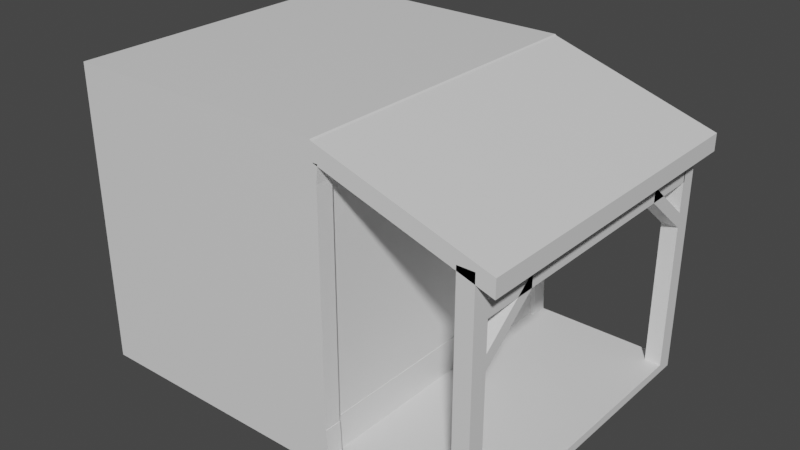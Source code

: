 # Source: BuildingRegWithoutSupport.blend  (saved by Blender 3.5.10; exported with 4.5.12 LTS)
import bpy
from mathutils import Matrix  # noqa: F401  (used for matrix-valued properties, if any)

bpy.ops.wm.read_factory_settings(use_empty=True)
scene = bpy.context.scene
scene.name = 'Scene'

# ---- collections
col_collection = bpy.data.collections.new('Collection'); scene.collection.children.link(col_collection)

# ---- materials (node trees are filled in below, after node groups)
mat_material = bpy.data.materials.new('Material')
mat_material.alpha_threshold = 0.0
mat_material.use_transparent_shadow = False
mat_material.roughness = 0.5
mat_material.line_color = (0.0, 0.0, 0.0, 1.0)

# ---- material node trees
mat_material.use_nodes = True; mat_material.node_tree.nodes.clear()
_N = mat_material.node_tree.nodes; _L = mat_material.node_tree.links
n0 = _N.new('ShaderNodeOutputMaterial'); n0.name = 'Material Output'; n0.location = (300, 300)
n1 = _N.new('ShaderNodeBsdfPrincipled'); n1.name = 'Principled BSDF'; n1.location = (10, 300)
n1.distribution = 'GGX'
n1.subsurface_method = 'RANDOM_WALK_SKIN'
n1.inputs[3].default_value = 1.45
n1.inputs[27].default_value = (0.0, 0.0, 0.0, 1.0)
n1.inputs[28].default_value = 1.0
_L.new(n1.outputs[0], n0.inputs[0])
n0.is_active_output = True

# ---- world
world_world = bpy.data.worlds.new('World'); scene.world = world_world
world_world.use_nodes = True; world_world.node_tree.nodes.clear()
_N = world_world.node_tree.nodes; _L = world_world.node_tree.links
n0 = _N.new('ShaderNodeOutputWorld'); n0.name = 'World Output'; n0.location = (300, 300)
n1 = _N.new('ShaderNodeBackground'); n1.name = 'Background'; n1.location = (10, 300)
n1.inputs[0].default_value = (0.05088, 0.05088, 0.05088, 1.0)
_L.new(n1.outputs[0], n0.inputs[0])
n0.is_active_output = True
world_world.color = (0.05088, 0.05088, 0.05088)
world_world.use_sun_shadow = False
world_world.sun_shadow_jitter_overblur = 0.0

# ---- meshes
me_cube = bpy.data.meshes.new('Cube')
me_cube.from_pydata([(1.0, 1.423, 1.424), (1.011, 1.423, -0.8136), (1.0, -1.0, 1.424), (1.011, -1.0, -0.8136), (-1.0, 1.423, 1.424), (-1.0, 1.423, -0.8136), (-1.0, -1.0, 1.424), (-1.0, -1.0, -0.8136), (1.0, 1.423, 0.9145), (-1.0, -1.0, 0.9145), (1.0, -1.0, 0.9145), (-1.0, 1.423, 0.9145), (1.0, 1.423, -0.5), (1.0, -1.0, -0.5), (-1.0, 1.423, -0.5), (-1.0, -1.0, -0.5), (-1.0, -1.0, 1.415), (1.011, 1.423, 1.415), (1.011, -1.0, 1.415), (-1.0, 1.423, 1.415), (1.011, 1.423, -0.75), (1.011, -1.0, -0.75), (-1.0, 1.423, -0.75), (-1.0, -1.0, -0.75), (2.122, 1.423, -0.75), (2.122, 1.423, -0.8136), (2.122, -1.0, -0.75), (2.122, -1.0, -0.8136), (1.252, 1.423, -0.8136), (1.252, -1.0, -0.8136), (1.252, -1.0, -0.75), (1.252, 1.423, -0.75), (-1.0, 0.5409, -0.8136), (1.0, 0.5409, 1.424), (-1.0, 0.5409, 1.424), (1.011, 0.5409, -0.8136), (1.0, 0.5409, 0.9145), (-1.0, 0.5409, 0.9145), (-1.0, 0.5409, -0.5), (1.0, 0.5409, -0.5), (1.011, 0.5409, 1.415), (-1.0, 0.5409, 1.415), (1.011, 0.5409, -0.75), (-1.0, 0.5409, -0.75), (2.122, 0.5409, -0.8136), (2.122, 0.5409, -0.75), (1.252, 0.5409, -0.75), (1.252, 0.5409, -0.8136), (-1.0, 0.9233, 1.424), (1.011, 0.9233, -0.8136), (-1.0, 0.9233, 0.9145), (-1.0, 0.9233, -0.5), (-1.0, 0.9233, 1.415), (-1.0, 0.9233, -0.75), (2.122, 0.9233, -0.8136), (1.252, 0.9233, -0.75), (-1.0, 0.9233, -0.8136), (1.0, 0.9233, 1.424), (1.0, 0.9233, 0.9145), (1.0, 0.9233, -0.5), (1.011, 0.9233, 1.415), (1.011, 0.9233, -0.75), (2.122, 0.9233, -0.75), (1.252, 0.9233, -0.8136), (-1.0, 1.173, 1.424), (1.011, 1.173, -0.8136), (-1.0, 1.173, 0.9145), (-1.0, 1.173, -0.5), (-1.0, 1.173, 1.415), (-1.0, 1.173, -0.75), (2.122, 1.173, -0.8136), (1.252, 1.173, -0.75), (-1.0, 1.173, -0.8136), (1.0, 1.173, 1.424), (1.0, 1.173, 0.9145), (1.0, 1.173, -0.5), (1.011, 1.173, 1.415), (1.011, 1.173, -0.75), (2.122, 1.173, -0.75), (1.252, 1.173, -0.8136), (-1.0, -0.5, -0.8136), (1.0, -0.5, 1.424), (1.0, -0.5, 0.9145), (1.0, -0.5, -0.5), (1.011, -0.5, 1.415), (1.011, -0.5, -0.75), (2.122, -0.5, -0.75), (1.252, -0.5, -0.8136), (-1.0, -0.5, 1.424), (1.011, -0.5, -0.8136), (-1.0, -0.5, 0.9145), (-1.0, -0.5, -0.5), (-1.0, -0.5, 1.415), (-1.0, -0.5, -0.75), (2.122, -0.5, -0.8136), (1.252, -0.5, -0.75), (-1.0, -0.75, -0.8136), (1.0, -0.75, 1.424), (1.0, -0.75, 0.9145), (1.0, -0.75, -0.5), (1.011, -0.75, 1.415), (1.011, -0.75, -0.75), (2.122, -0.75, -0.75), (1.252, -0.75, -0.8136), (-1.0, -0.75, 1.424), (1.011, -0.75, -0.8136), (-1.0, -0.75, 0.9145), (-1.0, -0.75, -0.5), (-1.0, -0.75, 1.415), (-1.0, -0.75, -0.75), (2.122, -0.75, -0.8136), (1.252, -0.75, -0.75), (2.001, 1.423, -0.8136), (2.001, -1.0, -0.75), (2.001, -1.0, -0.8136), (2.001, 1.423, -0.75), (2.001, 0.5409, -0.75), (2.001, 0.5409, -0.8136), (2.001, 0.9233, -0.75), (2.001, 0.9233, -0.8136), (2.001, 1.173, -0.75), (2.001, 1.173, -0.8136), (2.001, -0.5, -0.8136), (2.001, -0.5, -0.75), (2.001, -0.75, -0.8136), (2.001, -0.75, -0.75), (-1.0, 1.298, 1.424), (1.011, 1.298, -0.8136), (-1.0, 1.298, 0.9145), (-1.0, 1.298, -0.5), (-1.0, 1.298, 1.415), (-1.0, 1.298, -0.75), (2.122, 1.298, -0.8136), (1.252, 1.298, -0.75), (-1.0, 1.298, -0.8136), (1.0, 1.298, 1.424), (1.0, 1.298, 0.9145), (1.0, 1.298, -0.5), (1.011, 1.298, 1.415), (1.011, 1.298, -0.75), (2.122, 1.298, -0.75), (1.252, 1.298, -0.8136), (2.001, 1.298, -0.75), (2.001, 1.298, -0.8136), (-1.0, -0.875, -0.8136), (1.0, -0.875, 1.424), (1.0, -0.875, 0.9145), (1.0, -0.875, -0.5), (1.011, -0.875, 1.415), (1.011, -0.875, -0.75), (2.122, -0.875, -0.75), (1.252, -0.875, -0.8136), (-1.0, -0.875, 1.424), (1.011, -0.875, -0.8136), (-1.0, -0.875, 0.9145), (-1.0, -0.875, -0.5), (-1.0, -0.875, 1.415), (-1.0, -0.875, -0.75), (2.122, -0.875, -0.8136), (1.252, -0.875, -0.75), (2.001, -0.875, -0.8136), (2.001, -0.875, -0.75), (2.122, -0.875, 1.009), (2.122, -1.0, 1.009), (2.001, -1.0, 1.009), (2.122, 1.423, 1.009), (2.001, 1.423, 1.009), (2.001, 1.298, 1.009), (2.122, 1.298, 1.009), (2.001, -0.875, 1.009), (1.0, 1.423, 1.165), (1.0, -1.0, 1.165), (-1.0, 1.423, 1.165), (-1.0, -1.0, 1.165), (-1.0, 0.5409, 1.165), (1.0, 0.5409, 1.165), (1.0, 0.9233, 1.165), (-1.0, 0.9233, 1.165), (1.0, 1.173, 1.165), (-1.0, 1.173, 1.165), (-1.0, -0.5, 1.165), (1.0, -0.5, 1.165), (-1.0, -0.75, 1.165), (1.0, -0.75, 1.165), (1.0, 1.298, 1.165), (-1.0, 1.298, 1.165), (-1.0, -0.875, 1.165), (1.0, -0.875, 1.165), (-1.0, -1.0, 1.29), (1.011, 1.423, 1.29), (1.011, -1.0, 1.29), (-1.0, 1.423, 1.29), (-1.0, 0.5409, 1.29), (1.011, 0.5409, 1.29), (1.011, 0.9233, 1.29), (-1.0, 0.9233, 1.29), (1.011, 1.173, 1.29), (-1.0, 1.173, 1.29), (-1.0, -0.5, 1.29), (1.011, -0.5, 1.29), (-1.0, -0.75, 1.29), (1.011, -0.75, 1.29), (1.011, 1.298, 1.29), (-1.0, 1.298, 1.29), (-1.0, -0.875, 1.29), (1.011, -0.875, 1.29), (2.248, -0.875, 1.021), (2.248, -1.0, 1.021), (2.248, 0.9233, 1.021), (2.248, 0.5409, 1.021), (2.248, 1.173, 1.021), (2.248, 1.298, 1.021), (2.248, -0.5, 1.021), (2.248, -0.75, 1.021), (2.248, 1.423, 1.021), (2.248, 1.423, 0.8957), (2.248, -1.0, 0.8957), (2.248, 0.5409, 0.8957), (2.248, 0.9233, 0.8957), (2.248, 1.173, 0.8957), (2.248, -0.5, 0.8957), (2.248, -0.75, 0.8957), (2.248, 1.298, 0.8957), (2.248, -0.875, 0.8957), (-1.0, 0.02044, 1.424), (1.011, 0.02044, -0.8136), (-1.0, 0.02044, 0.9145), (-1.0, 0.02044, -0.5), (-1.0, 0.02044, 1.415), (-1.0, 0.02044, -0.75), (2.122, 0.02044, -0.8136), (1.252, 0.02044, -0.75), (-1.0, 0.02044, -0.8136), (1.0, 0.02044, 1.424), (1.0, 0.02044, 0.9145), (1.0, 0.02044, -0.5), (1.011, 0.02044, 1.415), (1.011, 0.02044, -0.75), (2.122, 0.02044, -0.75), (1.252, 0.02044, -0.8136), (2.001, 0.02044, -0.75), (2.001, 0.02044, -0.8136), (1.0, 0.02044, 1.165), (-1.0, 0.02044, 1.165), (1.011, 0.02044, 1.29), (-1.0, 0.02044, 1.29), (2.248, 0.02044, 1.021), (2.248, 0.02044, 0.8957), (-1.0, 0.2807, 1.424), (1.011, 0.2807, -0.8136), (-1.0, 0.2807, 0.9145), (-1.0, 0.2807, -0.5), (-1.0, 0.2807, 1.415), (-1.0, 0.2807, -0.75), (2.122, 0.2807, -0.8136), (1.252, 0.2807, -0.75), (2.001, 0.2807, -0.75), (-1.0, 0.2807, 1.165), (-1.0, 0.2807, 1.29), (-1.0, 0.2807, -0.8136), (1.0, 0.2807, 1.424), (1.0, 0.2807, 0.9145), (1.0, 0.2807, -0.5), (1.011, 0.2807, 1.415), (1.011, 0.2807, -0.75), (2.122, 0.2807, -0.75), (1.252, 0.2807, -0.8136), (2.001, 0.2807, -0.8136), (1.0, 0.2807, 1.165), (1.011, 0.2807, 1.29), (2.248, 0.2807, 1.021), (2.248, 0.2807, 0.8957), (-1.0, -0.2398, -0.8136), (1.0, -0.2398, 1.424), (1.0, -0.2398, 0.9145), (1.0, -0.2398, -0.5), (1.011, -0.2398, 1.415), (1.011, -0.2398, -0.75), (2.122, -0.2398, -0.75), (1.252, -0.2398, -0.8136), (2.001, -0.2398, -0.8136), (1.0, -0.2398, 1.165), (1.011, -0.2398, 1.29), (2.248, -0.2398, 1.021), (2.248, -0.2398, 0.8957), (-1.0, -0.2398, 1.424), (1.011, -0.2398, -0.8136), (-1.0, -0.2398, 0.9145), (-1.0, -0.2398, -0.5), (-1.0, -0.2398, 1.415), (-1.0, -0.2398, -0.75), (2.122, -0.2398, -0.8136), (1.252, -0.2398, -0.75), (2.001, -0.2398, -0.75), (-1.0, -0.2398, 1.165), (-1.0, -0.2398, 1.29), (-1.0, 0.7321, -0.8136), (1.0, 0.7321, 1.424), (1.0, 0.7321, 0.9145), (1.0, 0.7321, -0.5), (1.011, 0.7321, 1.415), (1.011, 0.7321, -0.75), (2.122, 0.7321, -0.75), (1.252, 0.7321, -0.8136), (-1.0, 0.7321, 1.424), (1.011, 0.7321, -0.8136), (-1.0, 0.7321, 0.9145), (-1.0, 0.7321, -0.5), (-1.0, 0.7321, 1.415), (-1.0, 0.7321, -0.75), (2.122, 0.7321, -0.8136), (1.252, 0.7321, -0.75), (2.001, 0.7321, -0.8136), (2.001, 0.7321, -0.75), (-1.0, 0.7321, 1.165), (1.0, 0.7321, 1.165), (-1.0, 0.7321, 1.29), (1.011, 0.7321, 1.29), (2.248, 0.7321, 1.021), (2.248, 0.7321, 0.8957), (-1.0, -1.0, 0.2073), (1.0, 1.423, 0.2073), (1.0, -1.0, 0.2073), (-1.0, 1.423, 0.2073), (-1.0, 0.5409, 0.2073), (1.0, 0.5409, 0.2073), (1.0, 0.9233, 0.2073), (-1.0, 0.9233, 0.2073), (1.0, 1.173, 0.2073), (-1.0, 1.173, 0.2073), (-1.0, -0.5, 0.2073), (1.0, -0.5, 0.2073), (-1.0, -0.75, 0.2073), (1.0, -0.75, 0.2073), (1.0, 1.298, 0.2073), (-1.0, 1.298, 0.2073), (-1.0, -0.875, 0.2073), (1.0, -0.875, 0.2073), (1.0, 0.02044, 0.2073), (-1.0, 0.02044, 0.2073), (1.0, 0.2807, 0.2073), (-1.0, 0.2807, 0.2073), (-1.0, -0.2398, 0.2073), (1.0, -0.2398, 0.2073), (-1.0, 0.7321, 0.2073), (1.0, 0.7321, 0.2073), (1.0, 1.423, -0.1464), (1.0, -1.0, -0.1464), (-1.0, 1.423, -0.1464), (-1.0, 0.5409, -0.1464), (1.0, 0.5409, -0.1464), (1.0, 0.9233, -0.1464), (-1.0, 0.9233, -0.1464), (1.0, 1.173, -0.1464), (-1.0, 1.173, -0.1464), (-1.0, -0.5, -0.1464), (1.0, -0.5, -0.1464), (-1.0, -0.75, -0.1464), (1.0, -0.75, -0.1464), (1.0, 1.298, -0.1464), (-1.0, 1.298, -0.1464), (-1.0, -0.875, -0.1464), (1.0, -0.875, -0.1464), (1.0, 0.02044, -0.1464), (-1.0, 0.02044, -0.1464), (1.0, 0.2807, -0.1464), (-1.0, 0.2807, -0.1464), (-1.0, -0.2398, -0.1464), (1.0, -0.2398, -0.1464), (-1.0, 0.7321, -0.1464), (1.0, 0.7321, -0.1464), (-1.0, -1.0, -0.1464), (-1.0, -1.0, 0.5609), (1.0, 1.423, 0.5609), (1.0, -1.0, 0.5609), (-1.0, 1.423, 0.5609), (-1.0, 0.5409, 0.5609), (1.0, 0.5409, 0.5609), (1.0, 0.9233, 0.5609), (-1.0, 0.9233, 0.5609), (1.0, 1.173, 0.5609), (-1.0, 1.173, 0.5609), (-1.0, -0.5, 0.5609), (1.0, -0.5, 0.5609), (-1.0, -0.75, 0.5609), (1.0, -0.75, 0.5609), (1.0, 1.298, 0.5609), (-1.0, 1.298, 0.5609), (-1.0, -0.875, 0.5609), (1.0, -0.875, 0.5609), (1.0, 0.02044, 0.5609), (-1.0, 0.02044, 0.5609), (1.0, 0.2807, 0.5609), (-1.0, 0.2807, 0.5609), (-1.0, -0.2398, 0.5609), (1.0, -0.2398, 0.5609), (-1.0, 0.7321, 0.5609), (1.0, 0.7321, 0.5609), (-1.0, -1.0, 0.7377), (1.0, 1.423, 0.7377), (1.0, -1.0, 0.7377), (-1.0, 1.423, 0.7377), (-1.0, 0.5409, 0.7377), (1.0, 0.5409, 0.7377), (1.0, 0.9233, 0.7377), (-1.0, 0.9233, 0.7377), (1.0, 1.173, 0.7377), (-1.0, 1.173, 0.7377), (-1.0, -0.5, 0.7377), (1.0, -0.5, 0.7377), (-1.0, -0.75, 0.7377), (1.0, -0.75, 0.7377), (1.0, 1.298, 0.7377), (-1.0, 1.298, 0.7377), (-1.0, -0.875, 0.7377), (1.0, -0.875, 0.7377), (1.0, 0.02044, 0.7377), (-1.0, 0.02044, 0.7377), (1.0, 0.2807, 0.7377), (-1.0, 0.2807, 0.7377), (-1.0, -0.2398, 0.7377), (1.0, -0.2398, 0.7377), (-1.0, 0.7321, 0.7377), (1.0, 0.7321, 0.7377), (1.0, 1.423, 0.3841), (1.0, -1.0, 0.3841), (-1.0, 1.423, 0.3841), (-1.0, 0.5409, 0.3841), (1.0, 0.5409, 0.3841), (1.0, 0.9233, 0.3841), (-1.0, 0.9233, 0.3841), (1.0, 1.173, 0.3841), (-1.0, 1.173, 0.3841), (-1.0, -0.5, 0.3841), (1.0, -0.5, 0.3841), (-1.0, -0.75, 0.3841), (1.0, -0.75, 0.3841), (1.0, 1.298, 0.3841), (-1.0, 1.298, 0.3841), (-1.0, -0.875, 0.3841), (1.0, -0.875, 0.3841), (1.0, 0.02044, 0.3841), (-1.0, 0.02044, 0.3841), (1.0, 0.2807, 0.3841), (-1.0, 0.2807, 0.3841), (-1.0, -0.2398, 0.3841), (1.0, -0.2398, 0.3841), (-1.0, 0.7321, 0.3841), (1.0, 0.7321, 0.3841), (-1.0, -1.0, 0.3841), (-1.0, -1.0, 0.03045), (1.0, 1.423, 0.03045), (1.0, -1.0, 0.03045), (-1.0, 1.423, 0.03045), (-1.0, 0.5409, 0.03045), (1.0, 0.5409, 0.03045), (1.0, 0.9233, 0.03045), (-1.0, 0.9233, 0.03045), (1.0, 1.173, 0.03045), (-1.0, 1.173, 0.03045), (-1.0, -0.5, 0.03045), (1.0, -0.5, 0.03045), (-1.0, -0.75, 0.03045), (1.0, -0.75, 0.03045), (1.0, 1.298, 0.03045), (-1.0, 1.298, 0.03045), (-1.0, -0.875, 0.03045), (1.0, -0.875, 0.03045), (1.0, 0.02044, 0.03045), (-1.0, 0.02044, 0.03045), (1.0, 0.2807, 0.03045), (-1.0, 0.2807, 0.03045), (-1.0, -0.2398, 0.03045), (1.0, -0.2398, 0.03045), (-1.0, 0.7321, 0.03045), (1.0, 0.7321, 0.03045), (1.0, 1.423, -0.3232), (1.0, -1.0, -0.3232), (-1.0, 1.423, -0.3232), (-1.0, 0.5409, -0.3232), (1.0, 0.5409, -0.3232), (1.0, 0.9233, -0.3232), (-1.0, 0.9233, -0.3232), (1.0, 1.173, -0.3232), (-1.0, 1.173, -0.3232), (-1.0, -0.5, -0.3232), (1.0, -0.5, -0.3232), (-1.0, -0.75, -0.3232), (1.0, -0.75, -0.3232), (1.0, 1.298, -0.3232), (-1.0, 1.298, -0.3232), (-1.0, -0.875, -0.3232), (1.0, -0.875, -0.3232), (1.0, 0.02044, -0.3232), (-1.0, 0.02044, -0.3232), (1.0, 0.2807, -0.3232), (-1.0, 0.2807, -0.3232), (-1.0, -0.2398, -0.3232), (1.0, -0.2398, -0.3232), (-1.0, 0.7321, -0.3232), (1.0, 0.7321, -0.3232), (-1.0, -1.0, -0.3232), (-1.0, -1.0, -0.625), (1.005, 1.423, -0.625), (1.005, -1.0, -0.625), (-1.0, 1.423, -0.625), (1.005, 0.5409, -0.625), (-1.0, 0.5409, -0.625), (1.005, 0.9233, -0.625), (-1.0, 0.9233, -0.625), (1.005, 1.173, -0.625), (-1.0, 1.173, -0.625), (-1.0, -0.5, -0.625), (1.005, -0.5, -0.625), (-1.0, -0.75, -0.625), (1.005, -0.75, -0.625), (1.005, 1.298, -0.625), (-1.0, 1.298, -0.625), (-1.0, -0.875, -0.625), (1.005, -0.875, -0.625), (1.005, 0.02044, -0.625), (-1.0, 0.02044, -0.625), (1.005, 0.2807, -0.625), (-1.0, 0.2807, -0.625), (-1.0, -0.2398, -0.625), (1.005, -0.2398, -0.625), (-1.0, 0.7321, -0.625), (1.005, 0.7321, -0.625), (1.0, 1.423, 1.04), (1.0, -1.0, 1.04), (-1.0, 1.423, 1.04), (-1.0, 0.5409, 1.04), (1.0, 0.5409, 1.04), (1.0, 0.9233, 1.04), (-1.0, 0.9233, 1.04), (1.0, 1.173, 1.04), (-1.0, 1.173, 1.04), (-1.0, -0.5, 1.04), (1.0, -0.5, 1.04), (-1.0, -0.75, 1.04), (1.0, -0.75, 1.04), (1.0, 1.298, 1.04), (-1.0, 1.298, 1.04), (-1.0, -0.875, 1.04), (1.0, -0.875, 1.04), (-1.0, -1.0, 1.04), (-1.0, 0.02044, 1.04), (1.0, 0.02044, 1.04), (1.0, 0.2807, 1.04), (-1.0, 0.2807, 1.04), (-1.0, -0.2398, 1.04), (1.0, -0.2398, 1.04), (1.0, 0.7321, 1.04), (-1.0, 0.7321, 1.04), (2.122, -0.875, 0.1294), (2.122, -1.0, 0.1294), (2.001, -1.0, 0.1294), (2.001, -0.875, 0.1294), (2.122, -0.875, 0.5691), (2.001, -0.875, 0.5691), (2.122, -1.0, 0.5691), (2.001, -1.0, 0.5691), (2.122, -0.875, 0.7889), (2.001, -0.875, 0.7889), (2.122, -1.0, 0.7889), (2.001, -1.0, 0.7889), (2.122, -1.0, 0.679), (2.001, -1.0, 0.679), (2.122, -0.875, 0.679), (2.001, -0.875, 0.679), (2.122, 1.423, 0.1294), (2.122, 1.298, 0.1294), (2.001, 1.423, 0.1294), (2.001, 1.298, 0.1294), (2.122, 1.423, 0.5691), (2.001, 1.423, 0.5691), (2.001, 1.298, 0.5691), (2.122, 1.298, 0.5691), (2.122, 1.298, -0.3103), (2.122, 1.423, -0.3103), (2.001, 1.423, -0.3103), (2.001, 1.298, -0.3103), (2.122, 1.423, 0.7889), (2.001, 1.423, 0.7889), (2.001, 1.298, 0.7889), (2.122, 1.298, 0.7889), (2.122, 1.298, 0.679), (2.122, 1.423, 0.679), (2.001, 1.423, 0.679), (2.001, 1.298, 0.679), (2.122, 1.309, 0.679), (2.122, 1.309, 0.7889), (2.001, 1.309, 0.679), (2.001, 1.309, 0.7889), (2.122, 0.2171, 0.679), (2.122, 0.2171, 0.7889), (2.001, 0.2171, 0.7889), (2.001, 0.2171, 0.679), (2.122, -0.3289, 0.7889), (2.001, -0.3289, 0.7889), (2.122, -0.3289, 0.679), (2.001, -0.3289, 0.679), (2.122, 0.7632, 0.679), (2.001, 0.7632, 0.679), (2.122, 0.7632, 0.7889), (2.001, 0.7632, 0.7889), (2.122, -0.602, 0.7889), (2.001, -0.602, 0.7889), (2.122, -0.602, 0.679), (2.001, -0.602, 0.679), (2.122, -0.05589, 0.679), (2.001, -0.05589, 0.679), (2.122, -0.05589, 0.7889), (2.001, -0.05589, 0.7889), (2.122, 0.4926, 0.7889), (2.001, 0.4926, 0.7889), (2.122, 0.4926, 0.679), (2.001, 0.4926, 0.679), (2.122, 1.036, 0.679), (2.001, 1.036, 0.679), (2.122, 1.036, 0.7889), (2.001, 1.036, 0.7889), (2.122, -0.7385, 0.7889), (2.001, -0.7385, 0.7889), (2.122, -0.7385, 0.679), (2.001, -0.7385, 0.679), (2.122, -0.1924, 0.7889), (2.001, -0.1924, 0.7889), (2.122, -0.1924, 0.679), (2.001, -0.1924, 0.679), (2.122, 0.3549, 0.7889), (2.001, 0.3549, 0.7889), (2.122, 0.3549, 0.679), (2.001, 0.3549, 0.679), (2.122, 0.8997, 0.7889), (2.001, 0.8997, 0.7889), (2.122, 0.8997, 0.679), (2.001, 0.8997, 0.679), (2.122, 1.173, 0.679), (2.001, 1.173, 0.679), (2.122, 1.173, 0.7889), (2.001, 1.173, 0.7889), (2.122, 0.6279, 0.679), (2.001, 0.6279, 0.679), (2.122, 0.6279, 0.7889), (2.001, 0.6279, 0.7889), (2.122, 0.08063, 0.679), (2.001, 0.08063, 0.679), (2.122, 0.08063, 0.7889), (2.001, 0.08063, 0.7889), (2.122, -0.4654, 0.679), (2.001, -0.4654, 0.679), (2.122, -0.4654, 0.7889), (2.001, -0.4654, 0.7889), (2.122, 1.298, 0.3492), (2.122, 1.423, 0.3492), (2.001, 1.423, 0.3492), (2.001, 1.298, 0.3492), (2.122, -1.0, 0.3492), (2.001, -1.0, 0.3492), (2.122, -0.875, 0.3492), (2.001, -0.875, 0.3492), (2.122, -0.875, 0.4592), (2.001, -0.875, 0.4592), (2.122, -1.0, 0.4592), (2.001, -1.0, 0.4592), (2.122, 1.423, 0.4592), (2.001, 1.423, 0.4592), (2.001, 1.298, 0.4592), (2.122, 1.298, 0.4592), (2.122, 1.036, 0.7898), (2.001, 1.036, 0.7898), (2.122, 0.8997, 0.7898), (2.001, 0.8997, 0.7898), (2.122, -0.4654, 0.7895), (2.122, -0.602, 0.7895), (2.001, -0.4654, 0.7895), (2.001, -0.602, 0.7895), (2.122, 0.6279, 0.7896), (2.122, 0.4926, 0.7896), (2.001, 0.6279, 0.7896), (2.001, 0.4926, 0.7896), (2.122, -0.05589, 0.7889), (2.001, -0.05589, 0.7889), (2.122, -0.1924, 0.7889), (2.001, -0.1924, 0.7889), (2.001, -0.4655, 0.6791), (2.122, -0.4655, 0.6791), (2.122, -0.4655, 0.789), (2.001, -0.4655, 0.789), (2.122, 0.8998, 0.789), (2.122, 0.8998, 0.6791), (2.001, 0.8998, 0.6791), (2.001, 0.8998, 0.789), (1.009, 1.423, -0.6249), (1.014, 1.423, -0.7499), (1.009, -1.0, -0.6249), (1.014, -1.0, -0.7499), (1.014, -0.875, -0.7499), (1.014, 0.7321, -0.7499), (1.014, 0.5409, -0.7499), (1.009, 0.5409, -0.6249), (1.014, 1.173, -0.7499), (1.014, 0.9233, -0.7499), (1.009, 0.9233, -0.6249), (1.014, 1.298, -0.7499), (1.009, 1.173, -0.6249), (1.014, -0.2398, -0.7499), (1.014, -0.5, -0.7499), (1.009, -0.5, -0.6249), (1.014, -0.75, -0.7499), (1.009, -0.75, -0.6249), (1.009, 1.298, -0.6249), (1.009, -0.875, -0.6249), (1.014, 0.2807, -0.7499), (1.014, 0.02044, -0.7499), (1.009, 0.02044, -0.6249), (1.009, 0.2807, -0.6249), (1.009, -0.2398, -0.6249), (1.009, 0.7321, -0.6249), (1.004, -0.875, -0.4998), (1.004, -1.0, -0.4998), (1.004, 0.7321, -0.4998), (1.004, 0.5409, -0.4998), (1.004, 1.173, -0.4998), (1.004, 0.9233, -0.4998), (1.004, 1.298, -0.4998), (1.004, -0.2398, -0.4998), (1.004, -0.5, -0.4998), (1.004, -0.75, -0.4998), (1.004, 1.423, -0.4998), (1.004, 0.2807, -0.4998), (1.004, 0.02044, -0.4998), (1.009, 1.423, -0.6248), (1.009, -1.0, -0.6248), (1.009, 0.5409, -0.6248), (1.009, 0.9233, -0.6248), (1.009, 1.173, -0.6248), (1.009, -0.5, -0.6248), (1.009, -0.75, -0.6248), (1.009, 1.298, -0.6248), (1.009, -0.875, -0.6248), (1.009, 0.02044, -0.6248), (1.009, 0.2807, -0.6248), (1.009, -0.2398, -0.6248), (1.009, 0.7321, -0.6248), (1.041, 1.423, 1.04), (1.041, 1.423, 0.9145), (1.041, -1.0, 1.04), (1.041, -1.0, 0.9145), (1.041, -0.875, 0.9145), (1.041, 1.423, -0.3232), (1.041, 1.423, -0.5), (1.041, -1.0, -0.3232), (1.041, -1.0, -0.5), (1.041, -0.875, -0.5), (1.041, 1.298, 0.9145), (1.041, 1.298, -0.5), (1.041, 1.298, -0.3232), (1.041, 1.298, 1.04), (1.041, -0.875, 1.04), (1.041, -0.875, -0.3232), (1.052, 1.423, 1.29), (1.041, 1.423, 1.165), (1.052, -1.0, 1.29), (1.041, -1.0, 1.165), (1.052, 1.298, 1.29), (1.041, 1.298, 1.165), (1.052, -0.875, 1.29), (1.041, -0.875, 1.165), (1.041, 1.423, 0.3841), (1.041, 1.423, 0.2073), (1.041, -1.0, 0.3841), (1.041, -1.0, 0.2073), (1.041, 1.298, 0.3841), (1.041, 1.298, 0.2073), (1.041, -0.875, 0.3841), (1.041, -0.875, 0.2073), (1.041, 1.423, 0.03045), (1.041, 1.423, -0.1464), (1.041, -1.0, 0.03045), (1.041, -1.0, -0.1464), (1.041, 1.298, 0.03045), (1.041, 1.298, -0.1464), (1.041, -0.875, 0.03045), (1.041, -0.875, -0.1464), (1.041, 1.423, 0.7377), (1.041, 1.423, 0.5609), (1.041, -1.0, 0.7377), (1.041, -1.0, 0.5609), (1.041, 1.298, 0.7377), (1.041, 1.298, 0.5609), (1.041, -0.875, 0.7377), (1.041, -0.875, 0.5609), (1.05, 1.423, -0.6249), (1.056, 1.423, -0.7499), (1.05, -1.0, -0.6249), (1.056, -1.0, -0.7499), (1.056, -0.875, -0.7499), (1.056, 1.298, -0.7499), (1.05, 1.298, -0.6249), (1.05, -0.875, -0.6249), (1.045, -0.875, -0.4998), (1.045, -1.0, -0.4998), (1.045, 1.423, -0.4998), (1.045, 1.298, -0.4998), (1.051, 1.423, -0.6248), (1.051, -1.0, -0.6248), (1.051, 1.298, -0.6248), (1.051, -0.875, -0.6248)], [], [(145, 152, 6, 2), (18, 2, 6, 16), (130, 126, 4, 19), (144, 153, 3, 7), (148, 145, 2, 18), (19, 4, 0, 17), (401, 11, 8, 399), (696, 697, 797, 796), (413, 128, 11, 401), (400, 10, 9, 398), (504, 13, 15, 502), (517, 129, 14, 505), (522, 506, 735, 743), (505, 14, 12, 503), (191, 19, 17, 189), (84, 100, 213, 212), (203, 130, 19, 191), (190, 18, 16, 188), (5, 22, 20, 1), (143, 112, 25, 132), (134, 131, 22, 5), (3, 21, 23, 7), (158, 150, 26, 27), (564, 562, 162, 163), (113, 114, 27, 26), (112, 115, 24, 25), (1, 20, 31, 28), (21, 3, 29, 30), (149, 21, 30, 159), (127, 1, 28, 141), (249, 35, 47, 266), (301, 42, 46, 311), (313, 116, 45, 302), (310, 302, 45, 44), (259, 253, 43, 32), (267, 117, 44, 254), (258, 252, 41, 192), (100, 148, 206, 213), (503, 12, 730, 733), (523, 251, 38, 507), (419, 250, 37, 402), (423, 298, 36, 403), (300, 297, 33, 40), (296, 305, 35, 32), (252, 248, 34, 41), (297, 304, 34, 33), (73, 64, 48, 57), (72, 65, 49, 56), (76, 73, 57, 60), (406, 74, 58, 404), (515, 513, 738, 739), (196, 202, 222, 219), (70, 78, 62, 54), (120, 118, 62, 78), (77, 61, 55, 71), (305, 49, 63, 303), (296, 309, 53, 56), (312, 119, 54, 310), (316, 308, 52, 195), (526, 307, 51, 509), (422, 306, 50, 405), (308, 304, 48, 52), (139, 77, 71, 133), (142, 120, 78, 140), (132, 140, 78, 70), (190, 205, 223, 216), (137, 75, 724, 726), (412, 136, 74, 406), (138, 135, 73, 76), (134, 127, 65, 72), (135, 126, 64, 73), (49, 65, 79, 63), (56, 53, 69, 72), (119, 121, 70, 54), (195, 52, 68, 197), (509, 51, 67, 511), (405, 50, 66, 407), (52, 48, 64, 68), (108, 104, 88, 92), (410, 106, 90, 408), (514, 107, 91, 512), (200, 108, 92, 198), (124, 122, 94, 110), (96, 109, 93, 80), (105, 89, 87, 103), (277, 85, 95, 292), (293, 123, 86, 278), (291, 278, 86, 94), (205, 201, 221, 223), (508, 510, 737, 736), (421, 274, 82, 409), (276, 273, 81, 84), (272, 286, 89, 80), (273, 285, 88, 81), (153, 105, 103, 151), (144, 157, 109, 96), (160, 124, 110, 158), (204, 156, 108, 200), (518, 155, 107, 514), (414, 154, 106, 410), (156, 152, 104, 108), (85, 101, 111, 95), (123, 125, 102, 86), (94, 86, 102, 110), (276, 84, 212, 283), (516, 503, 733, 740), (409, 82, 98, 411), (84, 81, 97, 100), (80, 89, 105, 96), (81, 88, 104, 97), (95, 111, 125, 123), (151, 103, 124, 160), (292, 95, 123, 293), (103, 87, 122, 124), (63, 79, 121, 119), (133, 71, 120, 142), (303, 63, 119, 312), (71, 55, 118, 120), (266, 47, 117, 267), (311, 46, 116, 313), (28, 31, 115, 112), (30, 29, 114, 113), (159, 30, 113, 161), (141, 28, 112, 143), (79, 141, 143, 121), (31, 133, 142, 115), (0, 4, 126, 135), (5, 1, 127, 134), (17, 0, 135, 138), (467, 337, 777, 784), (299, 39, 723, 722), (18, 190, 216, 207), (25, 24, 140, 132), (585, 582, 165, 168), (20, 139, 133, 31), (65, 127, 141, 79), (72, 69, 131, 134), (121, 143, 132, 70), (197, 68, 130, 203), (511, 67, 129, 517), (407, 66, 128, 413), (68, 64, 126, 130), (111, 159, 161, 125), (29, 151, 160, 114), (16, 6, 152, 156), (398, 9, 154, 414), (502, 15, 155, 518), (188, 16, 156, 204), (114, 160, 158, 27), (7, 23, 157, 144), (3, 153, 151, 29), (101, 149, 159, 111), (125, 161, 150, 102), (110, 102, 150, 158), (269, 193, 217, 271), (12, 137, 726, 730), (411, 98, 146, 415), (100, 97, 145, 148), (96, 105, 153, 144), (97, 104, 152, 145), (169, 164, 163, 162), (166, 167, 168, 165), (582, 583, 166, 165), (583, 584, 167, 166), (565, 564, 163, 164), (562, 563, 169, 162), (563, 565, 164, 169), (584, 585, 168, 167), (540, 183, 187, 544), (545, 173, 186, 543), (536, 179, 185, 542), (170, 189, 762, 763), (538, 181, 183, 540), (543, 186, 182, 539), (551, 281, 181, 538), (539, 182, 180, 537), (534, 177, 179, 536), (541, 184, 178, 535), (553, 314, 177, 534), (535, 178, 176, 533), (552, 315, 175, 532), (549, 257, 174, 531), (529, 171, 173, 545), (542, 185, 172, 530), (440, 389, 793, 776), (530, 172, 170, 528), (183, 201, 205, 187), (173, 188, 204, 186), (179, 197, 203, 185), (695, 694, 794, 795), (181, 199, 201, 183), (186, 204, 200, 182), (281, 282, 199, 181), (182, 200, 198, 180), (177, 195, 197, 179), (184, 202, 196, 178), (314, 316, 195, 177), (178, 196, 194, 176), (315, 317, 193, 175), (257, 258, 192, 174), (171, 190, 188, 173), (185, 203, 191, 172), (437, 334, 775, 774), (172, 191, 189, 170), (223, 206, 207, 216), (319, 318, 209, 217), (219, 210, 208, 218), (222, 211, 210, 219), (284, 283, 212, 220), (220, 212, 213, 221), (215, 214, 211, 222), (221, 213, 206, 223), (76, 60, 208, 210), (202, 189, 215, 222), (17, 138, 211, 214), (194, 196, 219, 218), (300, 40, 209, 318), (201, 199, 220, 221), (317, 194, 218, 319), (138, 76, 210, 211), (189, 17, 214, 215), (148, 18, 207, 206), (271, 270, 246, 247), (294, 295, 245, 243), (268, 269, 244, 242), (550, 294, 243, 546), (548, 268, 242, 547), (282, 244, 247, 284), (279, 239, 241, 280), (255, 231, 240, 256), (263, 236, 246, 270), (260, 248, 224, 233), (259, 249, 225, 232), (263, 260, 233, 236), (418, 261, 234, 416), (510, 516, 740, 737), (254, 265, 238, 230), (256, 240, 238, 265), (264, 237, 231, 255), (289, 285, 224, 228), (420, 287, 226, 417), (524, 288, 227, 521), (295, 289, 228, 245), (280, 241, 230, 291), (272, 290, 229, 232), (286, 225, 239, 279), (42, 264, 255, 46), (116, 256, 265, 45), (44, 45, 265, 254), (75, 59, 725, 724), (403, 36, 261, 418), (40, 33, 260, 263), (32, 35, 249, 259), (33, 34, 248, 260), (40, 263, 270, 209), (46, 255, 256, 116), (532, 175, 268, 548), (175, 193, 269, 268), (217, 209, 270, 271), (243, 245, 258, 257), (546, 243, 257, 549), (244, 269, 271, 247), (239, 266, 267, 241), (228, 224, 248, 252), (417, 226, 250, 419), (521, 227, 251, 523), (245, 228, 252, 258), (241, 267, 254, 230), (232, 229, 253, 259), (225, 249, 266, 239), (89, 286, 279, 87), (80, 93, 290, 272), (122, 280, 291, 94), (198, 92, 289, 295), (512, 91, 288, 524), (408, 90, 287, 420), (92, 88, 285, 289), (87, 279, 280, 122), (199, 282, 284, 220), (537, 180, 294, 550), (180, 198, 295, 294), (247, 246, 283, 284), (242, 244, 282, 281), (547, 242, 281, 551), (231, 292, 293, 240), (236, 276, 283, 246), (233, 224, 285, 273), (232, 225, 286, 272), (236, 233, 273, 276), (416, 234, 274, 421), (525, 520, 742, 744), (230, 238, 278, 291), (240, 293, 278, 238), (237, 277, 292, 231), (193, 317, 319, 217), (60, 300, 318, 208), (218, 208, 318, 319), (176, 194, 317, 315), (174, 192, 316, 314), (533, 176, 315, 552), (531, 174, 314, 553), (55, 311, 313, 118), (47, 303, 312, 117), (41, 34, 304, 308), (402, 37, 306, 422), (507, 38, 307, 526), (192, 41, 308, 316), (117, 312, 310, 44), (32, 43, 309, 296), (35, 305, 303, 47), (57, 48, 304, 297), (56, 49, 305, 296), (60, 57, 297, 300), (404, 58, 298, 423), (59, 299, 722, 725), (54, 62, 302, 310), (118, 313, 302, 62), (61, 301, 311, 55), (456, 326, 345, 475), (454, 324, 344, 474), (468, 338, 343, 473), (460, 330, 342, 472), (469, 339, 341, 471), (455, 325, 340, 470), (472, 342, 339, 469), (470, 340, 338, 468), (463, 333, 337, 467), (450, 320, 336, 466), (459, 329, 335, 465), (720, 721, 803, 802), (461, 331, 333, 463), (466, 336, 332, 462), (473, 343, 331, 461), (462, 332, 330, 460), (457, 327, 329, 459), (464, 334, 328, 458), (474, 344, 327, 457), (458, 328, 326, 456), (475, 345, 325, 455), (471, 341, 324, 454), (452, 322, 320, 450), (465, 335, 323, 453), (477, 13, 754, 753), (453, 323, 321, 451), (478, 348, 346, 476), (492, 362, 785, 761), (490, 360, 348, 478), (477, 347, 371, 501), (496, 366, 349, 479), (500, 370, 350, 480), (483, 353, 351, 481), (499, 369, 352, 482), (489, 359, 353, 483), (482, 352, 354, 484), (487, 357, 355, 485), (498, 368, 356, 486), (491, 361, 357, 487), (486, 356, 358, 488), (412, 386, 791, 790), (484, 354, 360, 490), (501, 371, 361, 491), (488, 358, 362, 492), (495, 365, 363, 493), (497, 367, 364, 494), (480, 350, 365, 495), (494, 364, 366, 496), (485, 355, 367, 497), (493, 363, 368, 498), (479, 349, 369, 499), (481, 351, 370, 500), (429, 378, 397, 448), (427, 376, 396, 447), (441, 390, 395, 446), (433, 382, 394, 445), (442, 391, 393, 444), (428, 377, 392, 443), (445, 394, 391, 442), (443, 392, 390, 441), (436, 385, 389, 440), (449, 372, 388, 439), (432, 381, 387, 438), (544, 187, 769, 760), (434, 383, 385, 436), (439, 388, 384, 435), (446, 395, 383, 434), (435, 384, 382, 433), (430, 379, 381, 432), (437, 386, 380, 431), (447, 396, 379, 430), (431, 380, 378, 429), (448, 397, 377, 428), (444, 393, 376, 427), (425, 374, 372, 449), (438, 387, 375, 426), (136, 412, 790, 756), (426, 375, 373, 424), (378, 404, 423, 397), (376, 402, 422, 396), (390, 416, 421, 395), (382, 408, 420, 394), (391, 417, 419, 393), (377, 403, 418, 392), (394, 420, 417, 391), (392, 418, 416, 390), (385, 411, 415, 389), (372, 398, 414, 388), (381, 407, 413, 387), (12, 476, 751, 752), (383, 409, 411, 385), (388, 414, 410, 384), (395, 421, 409, 383), (384, 410, 408, 382), (379, 405, 407, 381), (386, 412, 406, 380), (396, 422, 405, 379), (380, 406, 404, 378), (397, 423, 403, 377), (393, 419, 402, 376), (374, 400, 398, 372), (387, 413, 401, 375), (464, 359, 783, 782), (375, 401, 399, 373), (323, 426, 424, 321), (334, 464, 782, 775), (335, 438, 426, 323), (322, 425, 449, 320), (341, 444, 427, 324), (345, 448, 428, 325), (328, 431, 429, 326), (344, 447, 430, 327), (334, 437, 431, 328), (327, 430, 432, 329), (332, 435, 433, 330), (343, 446, 434, 331), (336, 439, 435, 332), (331, 434, 436, 333), (386, 437, 774, 791), (329, 432, 438, 335), (320, 449, 439, 336), (333, 436, 440, 337), (340, 443, 441, 338), (342, 445, 442, 339), (325, 428, 443, 340), (339, 442, 444, 341), (330, 433, 445, 342), (338, 441, 446, 343), (324, 427, 447, 344), (326, 429, 448, 345), (348, 453, 451, 346), (359, 489, 758, 783), (360, 465, 453, 348), (347, 452, 450, 371), (366, 471, 454, 349), (370, 475, 455, 350), (353, 458, 456, 351), (369, 474, 457, 352), (359, 464, 458, 353), (352, 457, 459, 354), (357, 462, 460, 355), (368, 473, 461, 356), (361, 466, 462, 357), (356, 461, 463, 358), (184, 541, 759, 767), (354, 459, 465, 360), (371, 450, 466, 361), (358, 463, 467, 362), (365, 470, 468, 363), (367, 472, 469, 364), (350, 455, 470, 365), (364, 469, 471, 366), (355, 460, 472, 367), (363, 468, 473, 368), (349, 454, 474, 369), (351, 456, 475, 370), (59, 481, 500, 299), (38, 479, 499, 307), (235, 493, 498, 275), (91, 485, 497, 288), (227, 494, 496, 251), (39, 480, 495, 262), (288, 497, 494, 227), (262, 495, 493, 235), (99, 488, 492, 147), (15, 501, 491, 155), (67, 484, 490, 129), (741, 720, 802, 809), (83, 486, 488, 99), (155, 491, 487, 107), (275, 498, 486, 83), (107, 487, 485, 91), (51, 482, 484, 67), (137, 489, 483, 75), (307, 499, 482, 51), (75, 483, 481, 59), (299, 500, 480, 39), (251, 496, 479, 38), (13, 477, 501, 15), (129, 490, 478, 14), (529, 10, 749, 748), (14, 478, 476, 12), (139, 20, 695, 705), (43, 507, 526, 309), (513, 515, 711, 709), (93, 512, 524, 290), (229, 521, 523, 253), (510, 508, 704, 706), (290, 524, 521, 229), (61, 77, 702, 703), (301, 61, 703, 699), (23, 502, 518, 157), (69, 511, 517, 131), (503, 516, 712, 694), (101, 85, 708, 710), (157, 518, 514, 109), (149, 101, 710, 698), (109, 514, 512, 93), (53, 509, 511, 69), (504, 21, 697, 696), (309, 526, 509, 53), (516, 510, 706, 712), (253, 523, 507, 43), (520, 525, 718, 716), (22, 505, 503, 20), (20, 503, 694, 695), (131, 517, 505, 22), (21, 504, 502, 23), (37, 531, 553, 306), (58, 533, 552, 298), (234, 547, 551, 274), (90, 537, 550, 287), (226, 546, 549, 250), (36, 532, 548, 261), (261, 548, 547, 234), (287, 550, 546, 226), (11, 530, 528, 8), (726, 740, 808, 805), (128, 542, 530, 11), (10, 529, 545, 9), (250, 549, 531, 37), (298, 552, 532, 36), (74, 535, 533, 58), (306, 553, 534, 50), (136, 541, 535, 74), (50, 534, 536, 66), (106, 539, 537, 90), (274, 551, 538, 82), (154, 543, 539, 106), (82, 538, 540, 98), (205, 190, 764, 768), (66, 536, 542, 128), (9, 545, 543, 154), (98, 540, 544, 146), (161, 113, 556, 557), (150, 161, 557, 554), (113, 26, 555, 556), (26, 150, 554, 555), (663, 665, 561, 559), (662, 663, 559, 558), (665, 664, 560, 561), (664, 662, 558, 560), (569, 567, 565, 563), (640, 638, 590, 591), (567, 566, 564, 565), (566, 568, 562, 564), (560, 558, 568, 566), (561, 560, 566, 567), (558, 559, 569, 568), (559, 561, 567, 569), (581, 578, 571, 573), (580, 581, 573, 572), (579, 580, 572, 570), (578, 579, 570, 571), (668, 669, 577, 576), (667, 668, 576, 575), (666, 667, 575, 574), (669, 666, 574, 577), (140, 24, 579, 578), (24, 115, 580, 579), (115, 142, 581, 580), (142, 140, 578, 581), (589, 586, 585, 584), (588, 589, 584, 583), (587, 588, 583, 582), (586, 587, 582, 585), (577, 574, 587, 586), (574, 575, 588, 587), (575, 576, 589, 588), (576, 577, 586, 589), (590, 592, 593, 591), (641, 640, 591, 593), (638, 639, 592, 590), (639, 641, 593, 592), (647, 649, 596, 597), (646, 647, 597, 594), (649, 648, 595, 596), (648, 646, 594, 595), (652, 650, 600, 598), (653, 652, 598, 599), (650, 651, 601, 600), (651, 653, 599, 601), (643, 645, 605, 603), (642, 643, 603, 602), (645, 644, 604, 605), (644, 642, 602, 604), (625, 623, 607, 609), (624, 625, 609, 608), (623, 622, 606, 607), (622, 624, 608, 606), (626, 628, 610, 612), (612, 613, 683, 682), (628, 629, 611, 610), (629, 627, 613, 611), (630, 632, 616, 614), (631, 630, 614, 615), (632, 633, 617, 616), (633, 631, 615, 617), (637, 635, 621, 619), (636, 637, 619, 618), (621, 635, 673, 671), (634, 636, 618, 620), (562, 568, 624, 622), (563, 562, 622, 623), (568, 569, 625, 624), (569, 563, 623, 625), (601, 599, 627, 629), (600, 601, 629, 628), (599, 598, 626, 627), (598, 600, 628, 626), (597, 596, 631, 633), (594, 597, 633, 632), (596, 595, 630, 631), (595, 594, 632, 630), (604, 602, 636, 634), (605, 604, 634, 635), (602, 603, 637, 636), (603, 605, 635, 637), (619, 621, 641, 639), (618, 619, 639, 638), (621, 620, 640, 641), (620, 618, 638, 640), (614, 616, 642, 644), (644, 645, 680, 678), (616, 617, 643, 642), (617, 615, 645, 643), (612, 610, 646, 648), (613, 612, 648, 649), (610, 611, 647, 646), (611, 613, 649, 647), (609, 607, 653, 651), (608, 609, 651, 650), (606, 652, 674, 675), (606, 608, 650, 652), (571, 570, 655, 654), (570, 572, 656, 655), (572, 573, 657, 656), (573, 571, 654, 657), (555, 554, 660, 658), (556, 555, 658, 659), (554, 557, 661, 660), (557, 556, 659, 661), (658, 660, 662, 664), (659, 658, 664, 665), (663, 662, 688, 689), (661, 659, 665, 663), (654, 655, 666, 669), (655, 656, 667, 666), (656, 657, 668, 667), (654, 669, 690, 691), (673, 672, 670, 671), (634, 620, 670, 672), (620, 621, 671, 670), (635, 634, 672, 673), (677, 675, 674, 676), (653, 607, 677, 676), (607, 606, 675, 677), (652, 653, 676, 674), (681, 679, 678, 680), (614, 644, 678, 679), (615, 614, 679, 681), (645, 615, 681, 680), (685, 684, 682, 683), (627, 626, 684, 685), (626, 612, 682, 684), (613, 627, 685, 683), (687, 686, 689, 688), (662, 660, 687, 688), (660, 661, 686, 687), (661, 663, 689, 686), (692, 691, 690, 693), (669, 668, 693, 690), (657, 654, 691, 692), (668, 657, 692, 693), (703, 704, 719, 699), (715, 716, 718, 707), (700, 701, 717, 714), (714, 717, 716, 715), (710, 711, 713, 698), (187, 205, 768, 769), (708, 709, 711, 710), (707, 718, 709, 708), (705, 712, 706, 702), (702, 706, 704, 703), (699, 719, 701, 700), (8, 528, 746, 747), (506, 522, 717, 701), (42, 301, 699, 700), (527, 506, 701, 719), (77, 139, 705, 702), (525, 513, 709, 718), (21, 149, 698, 697), (522, 520, 716, 717), (508, 527, 719, 704), (264, 42, 700, 714), (277, 237, 715, 707), (515, 519, 713, 711), (519, 504, 696, 713), (237, 264, 714, 715), (85, 277, 707, 708), (698, 713, 801, 798), (745, 722, 723, 735), (737, 724, 725, 736), (740, 726, 724, 737), (744, 727, 728, 738), (738, 728, 729, 739), (541, 136, 756, 759), (739, 729, 720, 741), (743, 731, 732, 742), (735, 723, 731, 743), (742, 732, 727, 744), (736, 725, 722, 745), (39, 262, 731, 723), (235, 275, 727, 732), (13, 504, 734, 721), (506, 527, 745, 735), (262, 235, 732, 731), (275, 83, 728, 727), (147, 13, 721, 720), (513, 525, 744, 738), (520, 522, 743, 742), (527, 508, 736, 745), (519, 515, 739, 741), (504, 519, 741, 734), (99, 147, 720, 729), (83, 99, 729, 728), (792, 750, 749, 788), (786, 747, 756, 790), (746, 763, 767, 759), (760, 769, 765, 748), (763, 762, 766, 767), (769, 768, 764, 765), (778, 771, 775, 782), (784, 777, 773, 780), (761, 785, 781, 753), (751, 779, 783, 758), (770, 787, 791, 774), (776, 793, 789, 772), (787, 786, 790, 791), (793, 792, 788, 789), (777, 776, 772, 773), (771, 770, 774, 775), (785, 784, 780, 781), (779, 778, 782, 783), (752, 751, 758, 757), (755, 761, 753, 754), (750, 760, 748, 749), (747, 746, 759, 756), (795, 794, 800, 799), (798, 801, 796, 797), (809, 802, 803, 807), (806, 804, 805, 808), (190, 171, 765, 764), (362, 467, 784, 785), (415, 146, 750, 792), (137, 12, 752, 757), (389, 415, 792, 793), (697, 698, 798, 797), (337, 440, 776, 777), (740, 733, 806, 808), (694, 712, 800, 794), (146, 544, 760, 750), (13, 147, 755, 754), (189, 202, 766, 762), (730, 726, 805, 804), (147, 492, 761, 755), (528, 170, 763, 746), (734, 741, 809, 807), (476, 346, 779, 751), (171, 529, 748, 765), (713, 696, 796, 801), (424, 373, 787, 770), (347, 477, 753, 781), (451, 321, 771, 778), (374, 425, 772, 789), (346, 451, 778, 779), (733, 730, 804, 806), (399, 8, 747, 786), (322, 452, 780, 773), (373, 399, 786, 787), (452, 347, 781, 780), (721, 734, 807, 803), (10, 400, 788, 749), (321, 424, 770, 771), (705, 695, 795, 799), (400, 374, 789, 788), (489, 137, 757, 758), (425, 322, 773, 772), (712, 705, 799, 800), (202, 184, 767, 766)])
_uv = me_cube.uv_layers.new(name='UVMap')
_uv.uv.foreach_set('vector', [0.625, 0.7344, 0.875, 0.7344, 0.875, 0.75, 0.625, 0.75, 0.5625, 0.75, 0.625, 0.75, 0.625, 1.0, 0.5625, 1.0, 0.5625, 0.2344, 0.625, 0.2344, 0.625, 0.25, 0.5625, 0.25, 0.125, 0.7344, 0.375, 0.7344, 0.375, 0.75, 0.125, 0.75, 0.5625, 0.7344, 0.625, 0.7344, 0.625, 0.75, 0.5625, 0.75, 0.5625, 0.25, 0.625, 0.25, 0.625, 0.5, 0.5625, 0.5, 0.4922, 0.25, 0.5, 0.25, 0.5, 0.5, 0.4922, 0.5, 0.4219, 0.75, 0.4062, 0.75, 0.4062, 0.75, 0.4219, 0.75, 0.4922, 0.2344, 0.5, 0.2344, 0.5, 0.25, 0.4922, 0.25, 0.4922, 0.75, 0.5, 0.75, 0.5, 1.0, 0.4922, 1.0, 0.4219, 0.75, 0.4375, 0.75, 0.4375, 1.0, 0.4219, 1.0, 0.4219, 0.2344, 0.4375, 0.2344, 0.4375, 0.25, 0.4219, 0.25, 0.4219, 0.6406, 0.4219, 0.625, 0.4219, 0.625, 0.4219, 0.6406, 0.4219, 0.25, 0.4375, 0.25, 0.4375, 0.5, 0.4219, 0.5, 0.5469, 0.25, 0.5625, 0.25, 0.5625, 0.5, 0.5469, 0.5, 0.5625, 0.6875, 0.5625, 0.7188, 0.5625, 0.7188, 0.5625, 0.6875, 0.5469, 0.2344, 0.5625, 0.2344, 0.5625, 0.25, 0.5469, 0.25, 0.5469, 0.75, 0.5625, 0.75, 0.5625, 1.0, 0.5469, 1.0, 0.375, 0.25, 0.4062, 0.25, 0.4062, 0.5, 0.375, 0.5, 0.375, 0.5156, 0.375, 0.5, 0.375, 0.5, 0.375, 0.5156, 0.375, 0.2344, 0.4062, 0.2344, 0.4062, 0.25, 0.375, 0.25, 0.375, 0.75, 0.4062, 0.75, 0.4062, 1.0, 0.375, 1.0, 0.375, 0.7344, 0.4062, 0.7344, 0.4062, 0.75, 0.375, 0.75, 0.4062, 0.75, 0.4062, 0.7344, 0.4062, 0.7344, 0.4062, 0.75, 0.4062, 0.75, 0.375, 0.75, 0.375, 0.75, 0.4062, 0.75, 0.375, 0.5, 0.4062, 0.5, 0.4062, 0.5, 0.375, 0.5, 0.375, 0.5, 0.4062, 0.5, 0.4062, 0.5, 0.375, 0.5, 0.4062, 0.75, 0.375, 0.75, 0.375, 0.75, 0.4062, 0.75, 0.4062, 0.7344, 0.4062, 0.75, 0.4062, 0.75, 0.4062, 0.7344, 0.375, 0.5156, 0.375, 0.5, 0.375, 0.5, 0.375, 0.5156, 0.375, 0.6406, 0.375, 0.625, 0.375, 0.625, 0.375, 0.6406, 0.4063, 0.5938, 0.4062, 0.625, 0.4062, 0.625, 0.4062, 0.5938, 0.4063, 0.5938, 0.4062, 0.625, 0.4062, 0.625, 0.4062, 0.5938, 0.375, 0.5938, 0.4062, 0.5938, 0.4062, 0.625, 0.375, 0.625, 0.375, 0.1094, 0.4062, 0.1094, 0.4062, 0.125, 0.375, 0.125, 0.375, 0.6406, 0.375, 0.625, 0.375, 0.625, 0.375, 0.6406, 0.5469, 0.1094, 0.5625, 0.1094, 0.5625, 0.125, 0.5469, 0.125, 0.5625, 0.7188, 0.5625, 0.7344, 0.5625, 0.7344, 0.5625, 0.7188, 0.4219, 0.5, 0.4375, 0.5, 0.4375, 0.5, 0.4219, 0.5, 0.4219, 0.1094, 0.4375, 0.1094, 0.4375, 0.125, 0.4219, 0.125, 0.4922, 0.1094, 0.5, 0.1094, 0.5, 0.125, 0.4922, 0.125, 0.4922, 0.5938, 0.5, 0.5938, 0.5, 0.625, 0.4922, 0.625, 0.5625, 0.5938, 0.625, 0.5938, 0.625, 0.625, 0.5625, 0.625, 0.125, 0.5938, 0.375, 0.5938, 0.375, 0.625, 0.125, 0.625, 0.5625, 0.1094, 0.625, 0.1094, 0.625, 0.125, 0.5625, 0.125, 0.625, 0.5938, 0.875, 0.5938, 0.875, 0.625, 0.625, 0.625, 0.625, 0.5312, 0.875, 0.5312, 0.875, 0.5625, 0.625, 0.5625, 0.125, 0.5312, 0.375, 0.5312, 0.375, 0.5625, 0.125, 0.5625, 0.5625, 0.5312, 0.625, 0.5312, 0.625, 0.5625, 0.5625, 0.5625, 0.4922, 0.5312, 0.5, 0.5312, 0.5, 0.5625, 0.4922, 0.5625, 0.4219, 0.7188, 0.4219, 0.6875, 0.4219, 0.6875, 0.4219, 0.7188, 0.5469, 0.5312, 0.5469, 0.5156, 0.5469, 0.5156, 0.5469, 0.5312, 0.375, 0.5312, 0.4062, 0.5312, 0.4062, 0.5625, 0.375, 0.5625, 0.4062, 0.5312, 0.4062, 0.5625, 0.4062, 0.5625, 0.4062, 0.5312, 0.4062, 0.5312, 0.4062, 0.5625, 0.4062, 0.5625, 0.4062, 0.5312, 0.375, 0.5938, 0.375, 0.5625, 0.375, 0.5625, 0.375, 0.5938, 0.375, 0.1562, 0.4062, 0.1562, 0.4062, 0.1875, 0.375, 0.1875, 0.375, 0.5938, 0.375, 0.5625, 0.375, 0.5625, 0.375, 0.5938, 0.5469, 0.1562, 0.5625, 0.1562, 0.5625, 0.1875, 0.5469, 0.1875, 0.4219, 0.1562, 0.4375, 0.1562, 0.4375, 0.1875, 0.4219, 0.1875, 0.4922, 0.1562, 0.5, 0.1562, 0.5, 0.1875, 0.4922, 0.1875, 0.5625, 0.1562, 0.625, 0.1562, 0.625, 0.1875, 0.5625, 0.1875, 0.4062, 0.5156, 0.4062, 0.5312, 0.4062, 0.5312, 0.4062, 0.5156, 0.4062, 0.5156, 0.4062, 0.5312, 0.4062, 0.5312, 0.4062, 0.5156, 0.375, 0.5156, 0.4062, 0.5156, 0.4062, 0.5312, 0.375, 0.5312, 0.5469, 0.75, 0.5469, 0.7344, 0.5469, 0.7344, 0.5469, 0.75, 0.4375, 0.5156, 0.4375, 0.5312, 0.4375, 0.5312, 0.4375, 0.5156, 0.4922, 0.5156, 0.5, 0.5156, 0.5, 0.5312, 0.4922, 0.5312, 0.5625, 0.5156, 0.625, 0.5156, 0.625, 0.5312, 0.5625, 0.5312, 0.125, 0.5156, 0.375, 0.5156, 0.375, 0.5312, 0.125, 0.5312, 0.625, 0.5156, 0.875, 0.5156, 0.875, 0.5312, 0.625, 0.5312, 0.375, 0.5625, 0.375, 0.5312, 0.375, 0.5312, 0.375, 0.5625, 0.375, 0.1875, 0.4062, 0.1875, 0.4062, 0.2188, 0.375, 0.2188, 0.375, 0.5625, 0.375, 0.5312, 0.375, 0.5312, 0.375, 0.5625, 0.5469, 0.1875, 0.5625, 0.1875, 0.5625, 0.2188, 0.5469, 0.2188, 0.4219, 0.1875, 0.4375, 0.1875, 0.4375, 0.2188, 0.4219, 0.2188, 0.4922, 0.1875, 0.5, 0.1875, 0.5, 0.2188, 0.4922, 0.2188, 0.5625, 0.1875, 0.625, 0.1875, 0.625, 0.2188, 0.5625, 0.2188, 0.5625, 0.03125, 0.625, 0.03125, 0.625, 0.0625, 0.5625, 0.0625, 0.4922, 0.03125, 0.5, 0.03125, 0.5, 0.0625, 0.4922, 0.0625, 0.4219, 0.03125, 0.4375, 0.03125, 0.4375, 0.0625, 0.4219, 0.0625, 0.5469, 0.03125, 0.5625, 0.03125, 0.5625, 0.0625, 0.5469, 0.0625, 0.375, 0.7188, 0.375, 0.6875, 0.375, 0.6875, 0.375, 0.7188, 0.375, 0.03125, 0.4062, 0.03125, 0.4062, 0.0625, 0.375, 0.0625, 0.375, 0.7188, 0.375, 0.6875, 0.375, 0.6875, 0.375, 0.7188, 0.4062, 0.6719, 0.4062, 0.6875, 0.4062, 0.6875, 0.4062, 0.6719, 0.4062, 0.6719, 0.4062, 0.6875, 0.4062, 0.6875, 0.4062, 0.6719, 0.375, 0.6719, 0.4062, 0.6719, 0.4062, 0.6875, 0.375, 0.6875, 0.5469, 0.7344, 0.5469, 0.7188, 0.5469, 0.7188, 0.5469, 0.7344, 0.4219, 0.5625, 0.4219, 0.5312, 0.4219, 0.5312, 0.4219, 0.5625, 0.4922, 0.6719, 0.5, 0.6719, 0.5, 0.6875, 0.4922, 0.6875, 0.5625, 0.6719, 0.625, 0.6719, 0.625, 0.6875, 0.5625, 0.6875, 0.125, 0.6719, 0.375, 0.6719, 0.375, 0.6875, 0.125, 0.6875, 0.625, 0.6719, 0.875, 0.6719, 0.875, 0.6875, 0.625, 0.6875, 0.375, 0.7344, 0.375, 0.7188, 0.375, 0.7188, 0.375, 0.7344, 0.375, 0.01562, 0.4062, 0.01562, 0.4062, 0.03125, 0.375, 0.03125, 0.375, 0.7344, 0.375, 0.7188, 0.375, 0.7188, 0.375, 0.7344, 0.5469, 0.01562, 0.5625, 0.01562, 0.5625, 0.03125, 0.5469, 0.03125, 0.4219, 0.01562, 0.4375, 0.01562, 0.4375, 0.03125, 0.4219, 0.03125, 0.4922, 0.01562, 0.5, 0.01562, 0.5, 0.03125, 0.4922, 0.03125, 0.5625, 0.01562, 0.625, 0.01562, 0.625, 0.03125, 0.5625, 0.03125, 0.4062, 0.6875, 0.4062, 0.7188, 0.4062, 0.7188, 0.4062, 0.6875, 0.4062, 0.6875, 0.4062, 0.7188, 0.4062, 0.7188, 0.4062, 0.6875, 0.375, 0.6875, 0.4062, 0.6875, 0.4062, 0.7188, 0.375, 0.7188, 0.5625, 0.6719, 0.5625, 0.6875, 0.5625, 0.6875, 0.5625, 0.6719, 0.4219, 0.5156, 0.4219, 0.5, 0.4219, 0.5, 0.4219, 0.5156, 0.4922, 0.6875, 0.5, 0.6875, 0.5, 0.7188, 0.4922, 0.7188, 0.5625, 0.6875, 0.625, 0.6875, 0.625, 0.7188, 0.5625, 0.7188, 0.125, 0.6875, 0.375, 0.6875, 0.375, 0.7188, 0.125, 0.7188, 0.625, 0.6875, 0.875, 0.6875, 0.875, 0.7188, 0.625, 0.7188, 0.4062, 0.6875, 0.4062, 0.7188, 0.4062, 0.7188, 0.4062, 0.6875, 0.375, 0.7344, 0.375, 0.7188, 0.375, 0.7188, 0.375, 0.7344, 0.4062, 0.6719, 0.4062, 0.6875, 0.4062, 0.6875, 0.4062, 0.6719, 0.375, 0.7188, 0.375, 0.6875, 0.375, 0.6875, 0.375, 0.7188, 0.375, 0.5625, 0.375, 0.5312, 0.375, 0.5312, 0.375, 0.5625, 0.4062, 0.5156, 0.4062, 0.5312, 0.4062, 0.5312, 0.4062, 0.5156, 0.375, 0.5938, 0.375, 0.5625, 0.375, 0.5625, 0.375, 0.5938, 0.4062, 0.5312, 0.4062, 0.5625, 0.4062, 0.5625, 0.4062, 0.5312, 0.375, 0.6406, 0.375, 0.625, 0.375, 0.625, 0.375, 0.6406, 0.4062, 0.5938, 0.4062, 0.625, 0.4062, 0.625, 0.4063, 0.5938, 0.375, 0.5, 0.4062, 0.5, 0.4062, 0.5, 0.375, 0.5, 0.4062, 0.75, 0.375, 0.75, 0.375, 0.75, 0.4062, 0.75, 0.4062, 0.7344, 0.4062, 0.75, 0.4062, 0.75, 0.4062, 0.7344, 0.375, 0.5156, 0.375, 0.5, 0.375, 0.5, 0.375, 0.5156, 0.375, 0.5312, 0.375, 0.5156, 0.375, 0.5156, 0.375, 0.5312, 0.4062, 0.5, 0.4062, 0.5156, 0.4062, 0.5156, 0.4062, 0.5, 0.625, 0.5, 0.875, 0.5, 0.875, 0.5156, 0.625, 0.5156, 0.125, 0.5, 0.375, 0.5, 0.375, 0.5156, 0.125, 0.5156, 0.5625, 0.5, 0.625, 0.5, 0.625, 0.5156, 0.5625, 0.5156, 0.4609, 0.7344, 0.4688, 0.7344, 0.4688, 0.7344, 0.4609, 0.7344, 0.4375, 0.5938, 0.4375, 0.625, 0.4375, 0.625, 0.4375, 0.5938, 0.5625, 0.75, 0.5469, 0.75, 0.5469, 0.75, 0.5625, 0.75, 0.375, 0.5, 0.4062, 0.5, 0.4062, 0.5156, 0.375, 0.5156, 0.4062, 0.5156, 0.4062, 0.5, 0.4062, 0.5, 0.4062, 0.5156, 0.4062, 0.5, 0.4062, 0.5156, 0.4062, 0.5156, 0.4062, 0.5, 0.375, 0.5312, 0.375, 0.5156, 0.375, 0.5156, 0.375, 0.5312, 0.375, 0.2188, 0.4062, 0.2188, 0.4062, 0.2344, 0.375, 0.2344, 0.375, 0.5312, 0.375, 0.5156, 0.375, 0.5156, 0.375, 0.5312, 0.5469, 0.2188, 0.5625, 0.2188, 0.5625, 0.2344, 0.5469, 0.2344, 0.4219, 0.2188, 0.4375, 0.2188, 0.4375, 0.2344, 0.4219, 0.2344, 0.4922, 0.2188, 0.5, 0.2188, 0.5, 0.2344, 0.4922, 0.2344, 0.5625, 0.2188, 0.625, 0.2188, 0.625, 0.2344, 0.5625, 0.2344, 0.4062, 0.7188, 0.4062, 0.7344, 0.4062, 0.7344, 0.4062, 0.7188, 0.375, 0.75, 0.375, 0.7344, 0.375, 0.7344, 0.375, 0.75, 0.5625, 0.0, 0.625, 0.0, 0.625, 0.01562, 0.5625, 0.01562, 0.4922, 0.0, 0.5, 0.0, 0.5, 0.01562, 0.4922, 0.01562, 0.4219, 0.0, 0.4375, 0.0, 0.4375, 0.01562, 0.4219, 0.01562, 0.5469, 0.0, 0.5625, 0.0, 0.5625, 0.01562, 0.5469, 0.01562, 0.375, 0.75, 0.375, 0.7344, 0.375, 0.7344, 0.375, 0.75, 0.375, 0.0, 0.4062, 0.0, 0.4062, 0.01562, 0.375, 0.01562, 0.375, 0.75, 0.375, 0.7344, 0.375, 0.7344, 0.375, 0.75, 0.4062, 0.7188, 0.4062, 0.7344, 0.4062, 0.7344, 0.4062, 0.7188, 0.4062, 0.7188, 0.4062, 0.7344, 0.4062, 0.7344, 0.4062, 0.7188, 0.375, 0.7188, 0.4062, 0.7188, 0.4062, 0.7344, 0.375, 0.7344, 0.5469, 0.6406, 0.5469, 0.625, 0.5469, 0.625, 0.5469, 0.6406, 0.4375, 0.5, 0.4375, 0.5156, 0.4375, 0.5156, 0.4375, 0.5, 0.4922, 0.7188, 0.5, 0.7188, 0.5, 0.7344, 0.4922, 0.7344, 0.5625, 0.7188, 0.625, 0.7188, 0.625, 0.7344, 0.5625, 0.7344, 0.125, 0.7188, 0.375, 0.7188, 0.375, 0.7344, 0.125, 0.7344, 0.625, 0.7188, 0.875, 0.7188, 0.875, 0.7344, 0.625, 0.7344, 0.4062, 0.7344, 0.4062, 0.75, 0.4062, 0.75, 0.4062, 0.7344, 0.4062, 0.5, 0.4062, 0.5156, 0.4062, 0.5156, 0.4062, 0.5, 0.4062, 0.5, 0.4062, 0.5, 0.4062, 0.5, 0.4062, 0.5, 0.4062, 0.5, 0.4062, 0.5156, 0.4062, 0.5156, 0.4062, 0.5, 0.4062, 0.75, 0.4062, 0.75, 0.4062, 0.75, 0.4062, 0.75, 0.4062, 0.7344, 0.4062, 0.7344, 0.4062, 0.7344, 0.4062, 0.7344, 0.4062, 0.7344, 0.4062, 0.75, 0.4062, 0.75, 0.4062, 0.7344, 0.4062, 0.5156, 0.4062, 0.5156, 0.4062, 0.5156, 0.4062, 0.5156, 0.5156, 0.7188, 0.5312, 0.7188, 0.5312, 0.7344, 0.5156, 0.7344, 0.5156, 0.0, 0.5312, 0.0, 0.5312, 0.01562, 0.5156, 0.01562, 0.5156, 0.2188, 0.5312, 0.2188, 0.5312, 0.2344, 0.5156, 0.2344, 0.5312, 0.5, 0.5469, 0.5, 0.5469, 0.5, 0.5312, 0.5, 0.5156, 0.6875, 0.5312, 0.6875, 0.5312, 0.7188, 0.5156, 0.7188, 0.5156, 0.01562, 0.5312, 0.01562, 0.5312, 0.03125, 0.5156, 0.03125, 0.5156, 0.6719, 0.5312, 0.6719, 0.5312, 0.6875, 0.5156, 0.6875, 0.5156, 0.03125, 0.5312, 0.03125, 0.5312, 0.0625, 0.5156, 0.0625, 0.5156, 0.1875, 0.5312, 0.1875, 0.5312, 0.2188, 0.5156, 0.2188, 0.5156, 0.5156, 0.5312, 0.5156, 0.5312, 0.5312, 0.5156, 0.5312, 0.5156, 0.1562, 0.5312, 0.1562, 0.5312, 0.1875, 0.5156, 0.1875, 0.5156, 0.5312, 0.5312, 0.5312, 0.5312, 0.5625, 0.5156, 0.5625, 0.5156, 0.5938, 0.5312, 0.5938, 0.5312, 0.625, 0.5156, 0.625, 0.5156, 0.1094, 0.5312, 0.1094, 0.5312, 0.125, 0.5156, 0.125, 0.5156, 0.75, 0.5312, 0.75, 0.5312, 1.0, 0.5156, 1.0, 0.5156, 0.2344, 0.5312, 0.2344, 0.5312, 0.25, 0.5156, 0.25, 0.4766, 0.7344, 0.4844, 0.7344, 0.4844, 0.7344, 0.4766, 0.7344, 0.5156, 0.25, 0.5312, 0.25, 0.5312, 0.5, 0.5156, 0.5, 0.5312, 0.7188, 0.5469, 0.7188, 0.5469, 0.7344, 0.5312, 0.7344, 0.5312, 0.0, 0.5469, 0.0, 0.5469, 0.01562, 0.5312, 0.01562, 0.5312, 0.2188, 0.5469, 0.2188, 0.5469, 0.2344, 0.5312, 0.2344, 0.4062, 0.5, 0.4219, 0.5, 0.4219, 0.5, 0.4062, 0.5, 0.5312, 0.6875, 0.5469, 0.6875, 0.5469, 0.7188, 0.5312, 0.7188, 0.5312, 0.01562, 0.5469, 0.01562, 0.5469, 0.03125, 0.5312, 0.03125, 0.5312, 0.6719, 0.5469, 0.6719, 0.5469, 0.6875, 0.5312, 0.6875, 0.5312, 0.03125, 0.5469, 0.03125, 0.5469, 0.0625, 0.5312, 0.0625, 0.5312, 0.1875, 0.5469, 0.1875, 0.5469, 0.2188, 0.5312, 0.2188, 0.5312, 0.5156, 0.5469, 0.5156, 0.5469, 0.5312, 0.5312, 0.5312, 0.5312, 0.1562, 0.5469, 0.1562, 0.5469, 0.1875, 0.5312, 0.1875, 0.5312, 0.5312, 0.5469, 0.5312, 0.5469, 0.5625, 0.5312, 0.5625, 0.5312, 0.5938, 0.5469, 0.5938, 0.5469, 0.625, 0.5312, 0.625, 0.5312, 0.1094, 0.5469, 0.1094, 0.5469, 0.125, 0.5312, 0.125, 0.5312, 0.75, 0.5469, 0.75, 0.5469, 1.0, 0.5312, 1.0, 0.5312, 0.2344, 0.5469, 0.2344, 0.5469, 0.25, 0.5312, 0.25, 0.4766, 0.5156, 0.4688, 0.5156, 0.4688, 0.5156, 0.4766, 0.5156, 0.5312, 0.25, 0.5469, 0.25, 0.5469, 0.5, 0.5312, 0.5, 0.5469, 0.7344, 0.5625, 0.7344, 0.5625, 0.75, 0.5469, 0.75, 0.5469, 0.5938, 0.5625, 0.5938, 0.5625, 0.625, 0.5469, 0.625, 0.5469, 0.5312, 0.5625, 0.5312, 0.5625, 0.5625, 0.5469, 0.5625, 0.5469, 0.5156, 0.5625, 0.5156, 0.5625, 0.5312, 0.5469, 0.5312, 0.5469, 0.6719, 0.5625, 0.6719, 0.5625, 0.6875, 0.5469, 0.6875, 0.5469, 0.6875, 0.5625, 0.6875, 0.5625, 0.7188, 0.5469, 0.7188, 0.5469, 0.5, 0.5625, 0.5, 0.5625, 0.5156, 0.5469, 0.5156, 0.5469, 0.7188, 0.5625, 0.7188, 0.5625, 0.7344, 0.5469, 0.7344, 0.5625, 0.5312, 0.5625, 0.5625, 0.5625, 0.5625, 0.5625, 0.5312, 0.5469, 0.5156, 0.5469, 0.5, 0.5469, 0.5, 0.5469, 0.5156, 0.5625, 0.5, 0.5625, 0.5156, 0.5625, 0.5156, 0.5625, 0.5, 0.5469, 0.5625, 0.5469, 0.5312, 0.5469, 0.5312, 0.5469, 0.5625, 0.5625, 0.5938, 0.5625, 0.625, 0.5625, 0.625, 0.5625, 0.5938, 0.5469, 0.7188, 0.5469, 0.6875, 0.5469, 0.6875, 0.5469, 0.7188, 0.5469, 0.5938, 0.5469, 0.5625, 0.5469, 0.5625, 0.5469, 0.5938, 0.5625, 0.5156, 0.5625, 0.5312, 0.5625, 0.5312, 0.5625, 0.5156, 0.5469, 0.5, 0.5625, 0.5, 0.5625, 0.5, 0.5469, 0.5, 0.5625, 0.7344, 0.5625, 0.75, 0.5625, 0.75, 0.5625, 0.7344, 0.5469, 0.6406, 0.5625, 0.6406, 0.5625, 0.6562, 0.5469, 0.6562, 0.5312, 0.07812, 0.5469, 0.07812, 0.5469, 0.09375, 0.5312, 0.09375, 0.5312, 0.6406, 0.5469, 0.6406, 0.5469, 0.6562, 0.5312, 0.6562, 0.5156, 0.07812, 0.5312, 0.07812, 0.5312, 0.09375, 0.5156, 0.09375, 0.5156, 0.6406, 0.5312, 0.6406, 0.5312, 0.6562, 0.5156, 0.6562, 0.5469, 0.6719, 0.5469, 0.6562, 0.5469, 0.6562, 0.5469, 0.6719, 0.375, 0.6719, 0.375, 0.6562, 0.375, 0.6562, 0.375, 0.6719, 0.4063, 0.6406, 0.4062, 0.6562, 0.4062, 0.6562, 0.4063, 0.6406, 0.5625, 0.6406, 0.5625, 0.6562, 0.5625, 0.6562, 0.5625, 0.6406, 0.625, 0.6406, 0.875, 0.6406, 0.875, 0.6562, 0.625, 0.6562, 0.125, 0.6406, 0.375, 0.6406, 0.375, 0.6562, 0.125, 0.6562, 0.5625, 0.6406, 0.625, 0.6406, 0.625, 0.6562, 0.5625, 0.6562, 0.4922, 0.6406, 0.5, 0.6406, 0.5, 0.6562, 0.4922, 0.6562, 0.4219, 0.5312, 0.4219, 0.5156, 0.4219, 0.5156, 0.4219, 0.5312, 0.375, 0.6406, 0.4062, 0.6406, 0.4062, 0.6562, 0.375, 0.6562, 0.4063, 0.6406, 0.4062, 0.6562, 0.4062, 0.6562, 0.4062, 0.6406, 0.4062, 0.6406, 0.4062, 0.6562, 0.4062, 0.6562, 0.4063, 0.6406, 0.5625, 0.07812, 0.625, 0.07812, 0.625, 0.09375, 0.5625, 0.09375, 0.4922, 0.07812, 0.5, 0.07812, 0.5, 0.09375, 0.4922, 0.09375, 0.4219, 0.07812, 0.4375, 0.07812, 0.4375, 0.09375, 0.4219, 0.09375, 0.5469, 0.07812, 0.5625, 0.07812, 0.5625, 0.09375, 0.5469, 0.09375, 0.375, 0.6719, 0.375, 0.6562, 0.375, 0.6562, 0.375, 0.6719, 0.375, 0.07812, 0.4062, 0.07812, 0.4063, 0.09375, 0.375, 0.09375, 0.375, 0.6719, 0.375, 0.6562, 0.375, 0.6562, 0.375, 0.6719, 0.4062, 0.625, 0.4062, 0.6406, 0.4063, 0.6406, 0.4062, 0.625, 0.4062, 0.625, 0.4063, 0.6406, 0.4062, 0.6406, 0.4062, 0.625, 0.375, 0.625, 0.4062, 0.625, 0.4062, 0.6406, 0.375, 0.6406, 0.4375, 0.5312, 0.4375, 0.5625, 0.4375, 0.5625, 0.4375, 0.5312, 0.4922, 0.625, 0.5, 0.625, 0.5, 0.6406, 0.4922, 0.6406, 0.5625, 0.625, 0.625, 0.625, 0.625, 0.6406, 0.5625, 0.6406, 0.125, 0.625, 0.375, 0.625, 0.375, 0.6406, 0.125, 0.6406, 0.625, 0.625, 0.875, 0.625, 0.875, 0.6406, 0.625, 0.6406, 0.5625, 0.625, 0.5625, 0.6406, 0.5625, 0.6406, 0.5625, 0.625, 0.4062, 0.625, 0.4063, 0.6406, 0.4063, 0.6406, 0.4062, 0.625, 0.5156, 0.625, 0.5312, 0.625, 0.5312, 0.6406, 0.5156, 0.6406, 0.5312, 0.625, 0.5469, 0.625, 0.5469, 0.6406, 0.5312, 0.6406, 0.5469, 0.625, 0.5625, 0.625, 0.5625, 0.6406, 0.5469, 0.6406, 0.5312, 0.09375, 0.5469, 0.09375, 0.5469, 0.1094, 0.5312, 0.1094, 0.5156, 0.09375, 0.5312, 0.09375, 0.5312, 0.1094, 0.5156, 0.1094, 0.5469, 0.6562, 0.5469, 0.6406, 0.5469, 0.6406, 0.5469, 0.6562, 0.375, 0.6562, 0.375, 0.6406, 0.375, 0.6406, 0.375, 0.6562, 0.5625, 0.09375, 0.625, 0.09375, 0.625, 0.1094, 0.5625, 0.1094, 0.4922, 0.09375, 0.5, 0.09375, 0.5, 0.1094, 0.4922, 0.1094, 0.4219, 0.09375, 0.4375, 0.09375, 0.4375, 0.1094, 0.4219, 0.1094, 0.5469, 0.09375, 0.5625, 0.09375, 0.5625, 0.1094, 0.5469, 0.1094, 0.375, 0.6562, 0.375, 0.6406, 0.375, 0.6406, 0.375, 0.6562, 0.375, 0.09375, 0.4063, 0.09375, 0.4062, 0.1094, 0.375, 0.1094, 0.375, 0.6562, 0.375, 0.6406, 0.375, 0.6406, 0.375, 0.6562, 0.375, 0.6875, 0.375, 0.6719, 0.375, 0.6719, 0.375, 0.6875, 0.375, 0.0625, 0.4062, 0.0625, 0.4062, 0.07812, 0.375, 0.07812, 0.375, 0.6875, 0.375, 0.6719, 0.375, 0.6719, 0.375, 0.6875, 0.5469, 0.0625, 0.5625, 0.0625, 0.5625, 0.07812, 0.5469, 0.07812, 0.4219, 0.0625, 0.4375, 0.0625, 0.4375, 0.07812, 0.4219, 0.07812, 0.4922, 0.0625, 0.5, 0.0625, 0.5, 0.07812, 0.4922, 0.07812, 0.5625, 0.0625, 0.625, 0.0625, 0.625, 0.07812, 0.5625, 0.07812, 0.375, 0.6875, 0.375, 0.6719, 0.375, 0.6719, 0.375, 0.6875, 0.5469, 0.6875, 0.5469, 0.6719, 0.5469, 0.6719, 0.5469, 0.6875, 0.5156, 0.0625, 0.5312, 0.0625, 0.5312, 0.07812, 0.5156, 0.07812, 0.5312, 0.0625, 0.5469, 0.0625, 0.5469, 0.07812, 0.5312, 0.07812, 0.5469, 0.6562, 0.5625, 0.6562, 0.5625, 0.6719, 0.5469, 0.6719, 0.5312, 0.6562, 0.5469, 0.6562, 0.5469, 0.6719, 0.5312, 0.6719, 0.5156, 0.6562, 0.5312, 0.6562, 0.5312, 0.6719, 0.5156, 0.6719, 0.4062, 0.6562, 0.4062, 0.6719, 0.4062, 0.6719, 0.4062, 0.6562, 0.5625, 0.6562, 0.5625, 0.6719, 0.5625, 0.6719, 0.5625, 0.6562, 0.625, 0.6562, 0.875, 0.6562, 0.875, 0.6719, 0.625, 0.6719, 0.125, 0.6562, 0.375, 0.6562, 0.375, 0.6719, 0.125, 0.6719, 0.5625, 0.6562, 0.625, 0.6562, 0.625, 0.6719, 0.5625, 0.6719, 0.4922, 0.6562, 0.5, 0.6562, 0.5, 0.6719, 0.4922, 0.6719, 0.4219, 0.6719, 0.4219, 0.6562, 0.4219, 0.6562, 0.4219, 0.6719, 0.375, 0.6562, 0.4062, 0.6562, 0.4062, 0.6719, 0.375, 0.6719, 0.4062, 0.6562, 0.4062, 0.6719, 0.4062, 0.6719, 0.4062, 0.6562, 0.4062, 0.6562, 0.4062, 0.6719, 0.4062, 0.6719, 0.4062, 0.6562, 0.5469, 0.625, 0.5469, 0.5938, 0.5469, 0.5938, 0.5469, 0.625, 0.5625, 0.5625, 0.5625, 0.5938, 0.5625, 0.5938, 0.5625, 0.5625, 0.5469, 0.5625, 0.5625, 0.5625, 0.5625, 0.5938, 0.5469, 0.5938, 0.5312, 0.5625, 0.5469, 0.5625, 0.5469, 0.5938, 0.5312, 0.5938, 0.5312, 0.125, 0.5469, 0.125, 0.5469, 0.1562, 0.5312, 0.1562, 0.5156, 0.5625, 0.5312, 0.5625, 0.5312, 0.5938, 0.5156, 0.5938, 0.5156, 0.125, 0.5312, 0.125, 0.5312, 0.1562, 0.5156, 0.1562, 0.4062, 0.5625, 0.4062, 0.5938, 0.4063, 0.5938, 0.4062, 0.5625, 0.375, 0.625, 0.375, 0.5938, 0.375, 0.5938, 0.375, 0.625, 0.5625, 0.125, 0.625, 0.125, 0.625, 0.1562, 0.5625, 0.1562, 0.4922, 0.125, 0.5, 0.125, 0.5, 0.1562, 0.4922, 0.1562, 0.4219, 0.125, 0.4375, 0.125, 0.4375, 0.1562, 0.4219, 0.1562, 0.5469, 0.125, 0.5625, 0.125, 0.5625, 0.1562, 0.5469, 0.1562, 0.375, 0.625, 0.375, 0.5938, 0.375, 0.5938, 0.375, 0.625, 0.375, 0.125, 0.4062, 0.125, 0.4062, 0.1562, 0.375, 0.1562, 0.375, 0.625, 0.375, 0.5938, 0.375, 0.5938, 0.375, 0.625, 0.625, 0.5625, 0.875, 0.5625, 0.875, 0.5938, 0.625, 0.5938, 0.125, 0.5625, 0.375, 0.5625, 0.375, 0.5938, 0.125, 0.5938, 0.5625, 0.5625, 0.625, 0.5625, 0.625, 0.5938, 0.5625, 0.5938, 0.4922, 0.5625, 0.5, 0.5625, 0.5, 0.5938, 0.4922, 0.5938, 0.4375, 0.5625, 0.4375, 0.5938, 0.4375, 0.5938, 0.4375, 0.5625, 0.375, 0.5625, 0.4062, 0.5625, 0.4062, 0.5938, 0.375, 0.5938, 0.4062, 0.5625, 0.4063, 0.5938, 0.4062, 0.5938, 0.4062, 0.5625, 0.4062, 0.5625, 0.4063, 0.5938, 0.4062, 0.5938, 0.4062, 0.5625, 0.4609, 0.5625, 0.4688, 0.5625, 0.4688, 0.5938, 0.4609, 0.5938, 0.4609, 0.125, 0.4688, 0.125, 0.4688, 0.1562, 0.4609, 0.1562, 0.4609, 0.6562, 0.4688, 0.6562, 0.4688, 0.6719, 0.4609, 0.6719, 0.4609, 0.0625, 0.4688, 0.0625, 0.4688, 0.07812, 0.4609, 0.07812, 0.4609, 0.09375, 0.4688, 0.09375, 0.4688, 0.1094, 0.4609, 0.1094, 0.4609, 0.625, 0.4688, 0.625, 0.4688, 0.6406, 0.4609, 0.6406, 0.4609, 0.07812, 0.4688, 0.07812, 0.4688, 0.09375, 0.4609, 0.09375, 0.4609, 0.6406, 0.4688, 0.6406, 0.4688, 0.6562, 0.4609, 0.6562, 0.4609, 0.7188, 0.4688, 0.7188, 0.4688, 0.7344, 0.4609, 0.7344, 0.4609, 0.0, 0.4688, 0.0, 0.4688, 0.01562, 0.4609, 0.01562, 0.4609, 0.2188, 0.4688, 0.2188, 0.4688, 0.2344, 0.4609, 0.2344, 0.4375, 0.7344, 0.4375, 0.75, 0.4375, 0.75, 0.4375, 0.7344, 0.4609, 0.6875, 0.4688, 0.6875, 0.4688, 0.7188, 0.4609, 0.7188, 0.4609, 0.01562, 0.4688, 0.01562, 0.4688, 0.03125, 0.4609, 0.03125, 0.4609, 0.6719, 0.4688, 0.6719, 0.4688, 0.6875, 0.4609, 0.6875, 0.4609, 0.03125, 0.4688, 0.03125, 0.4688, 0.0625, 0.4609, 0.0625, 0.4609, 0.1875, 0.4688, 0.1875, 0.4688, 0.2188, 0.4609, 0.2188, 0.4609, 0.5156, 0.4688, 0.5156, 0.4688, 0.5312, 0.4609, 0.5312, 0.4609, 0.1562, 0.4688, 0.1562, 0.4688, 0.1875, 0.4609, 0.1875, 0.4609, 0.5312, 0.4688, 0.5312, 0.4688, 0.5625, 0.4609, 0.5625, 0.4609, 0.5938, 0.4688, 0.5938, 0.4688, 0.625, 0.4609, 0.625, 0.4609, 0.1094, 0.4688, 0.1094, 0.4688, 0.125, 0.4609, 0.125, 0.4609, 0.75, 0.4688, 0.75, 0.4688, 1.0, 0.4609, 1.0, 0.4609, 0.2344, 0.4688, 0.2344, 0.4688, 0.25, 0.4609, 0.25, 0.4453, 0.75, 0.4375, 0.75, 0.4375, 0.75, 0.4453, 0.75, 0.4609, 0.25, 0.4688, 0.25, 0.4688, 0.5, 0.4609, 0.5, 0.4453, 0.25, 0.4531, 0.25, 0.4531, 0.5, 0.4453, 0.5, 0.4453, 0.7344, 0.4531, 0.7344, 0.4531, 0.7344, 0.4453, 0.7344, 0.4453, 0.2344, 0.4531, 0.2344, 0.4531, 0.25, 0.4453, 0.25, 0.4453, 0.75, 0.4531, 0.75, 0.4531, 1.0, 0.4453, 1.0, 0.4453, 0.1094, 0.4531, 0.1094, 0.4531, 0.125, 0.4453, 0.125, 0.4453, 0.5938, 0.4531, 0.5938, 0.4531, 0.625, 0.4453, 0.625, 0.4453, 0.5312, 0.4531, 0.5312, 0.4531, 0.5625, 0.4453, 0.5625, 0.4453, 0.1562, 0.4531, 0.1562, 0.4531, 0.1875, 0.4453, 0.1875, 0.4453, 0.5156, 0.4531, 0.5156, 0.4531, 0.5312, 0.4453, 0.5312, 0.4453, 0.1875, 0.4531, 0.1875, 0.4531, 0.2188, 0.4453, 0.2188, 0.4453, 0.03125, 0.4531, 0.03125, 0.4531, 0.0625, 0.4453, 0.0625, 0.4453, 0.6719, 0.4531, 0.6719, 0.4531, 0.6875, 0.4453, 0.6875, 0.4453, 0.01562, 0.4531, 0.01562, 0.4531, 0.03125, 0.4453, 0.03125, 0.4453, 0.6875, 0.4531, 0.6875, 0.4531, 0.7188, 0.4453, 0.7188, 0.4922, 0.5156, 0.4844, 0.5156, 0.4844, 0.5156, 0.4922, 0.5156, 0.4453, 0.2188, 0.4531, 0.2188, 0.4531, 0.2344, 0.4453, 0.2344, 0.4453, 0.0, 0.4531, 0.0, 0.4531, 0.01562, 0.4453, 0.01562, 0.4453, 0.7188, 0.4531, 0.7188, 0.4531, 0.7344, 0.4453, 0.7344, 0.4453, 0.6406, 0.4531, 0.6406, 0.4531, 0.6562, 0.4453, 0.6562, 0.4453, 0.07812, 0.4531, 0.07812, 0.4531, 0.09375, 0.4453, 0.09375, 0.4453, 0.625, 0.4531, 0.625, 0.4531, 0.6406, 0.4453, 0.6406, 0.4453, 0.09375, 0.4531, 0.09375, 0.4531, 0.1094, 0.4453, 0.1094, 0.4453, 0.0625, 0.4531, 0.0625, 0.4531, 0.07812, 0.4453, 0.07812, 0.4453, 0.6562, 0.4531, 0.6562, 0.4531, 0.6719, 0.4453, 0.6719, 0.4453, 0.125, 0.4531, 0.125, 0.4531, 0.1562, 0.4453, 0.1562, 0.4453, 0.5625, 0.4531, 0.5625, 0.4531, 0.5938, 0.4453, 0.5938, 0.4766, 0.5625, 0.4844, 0.5625, 0.4844, 0.5938, 0.4766, 0.5938, 0.4766, 0.125, 0.4844, 0.125, 0.4844, 0.1562, 0.4766, 0.1562, 0.4766, 0.6562, 0.4844, 0.6562, 0.4844, 0.6719, 0.4766, 0.6719, 0.4766, 0.0625, 0.4844, 0.0625, 0.4844, 0.07812, 0.4766, 0.07812, 0.4766, 0.09375, 0.4844, 0.09375, 0.4844, 0.1094, 0.4766, 0.1094, 0.4766, 0.625, 0.4844, 0.625, 0.4844, 0.6406, 0.4766, 0.6406, 0.4766, 0.07812, 0.4844, 0.07812, 0.4844, 0.09375, 0.4766, 0.09375, 0.4766, 0.6406, 0.4844, 0.6406, 0.4844, 0.6562, 0.4766, 0.6562, 0.4766, 0.7188, 0.4844, 0.7188, 0.4844, 0.7344, 0.4766, 0.7344, 0.4766, 0.0, 0.4844, 0.0, 0.4844, 0.01562, 0.4766, 0.01562, 0.4766, 0.2188, 0.4844, 0.2188, 0.4844, 0.2344, 0.4766, 0.2344, 0.5156, 0.7344, 0.5312, 0.7344, 0.5312, 0.7344, 0.5156, 0.7344, 0.4766, 0.6875, 0.4844, 0.6875, 0.4844, 0.7188, 0.4766, 0.7188, 0.4766, 0.01562, 0.4844, 0.01562, 0.4844, 0.03125, 0.4766, 0.03125, 0.4766, 0.6719, 0.4844, 0.6719, 0.4844, 0.6875, 0.4766, 0.6875, 0.4766, 0.03125, 0.4844, 0.03125, 0.4844, 0.0625, 0.4766, 0.0625, 0.4766, 0.1875, 0.4844, 0.1875, 0.4844, 0.2188, 0.4766, 0.2188, 0.4766, 0.5156, 0.4844, 0.5156, 0.4844, 0.5312, 0.4766, 0.5312, 0.4766, 0.1562, 0.4844, 0.1562, 0.4844, 0.1875, 0.4766, 0.1875, 0.4766, 0.5312, 0.4844, 0.5312, 0.4844, 0.5625, 0.4766, 0.5625, 0.4766, 0.5938, 0.4844, 0.5938, 0.4844, 0.625, 0.4766, 0.625, 0.4766, 0.1094, 0.4844, 0.1094, 0.4844, 0.125, 0.4766, 0.125, 0.4766, 0.75, 0.4844, 0.75, 0.4844, 1.0, 0.4766, 1.0, 0.4766, 0.2344, 0.4844, 0.2344, 0.4844, 0.25, 0.4766, 0.25, 0.5, 0.5156, 0.4922, 0.5156, 0.4922, 0.5156, 0.5, 0.5156, 0.4766, 0.25, 0.4844, 0.25, 0.4844, 0.5, 0.4766, 0.5, 0.4844, 0.5625, 0.4922, 0.5625, 0.4922, 0.5938, 0.4844, 0.5938, 0.4844, 0.125, 0.4922, 0.125, 0.4922, 0.1562, 0.4844, 0.1562, 0.4844, 0.6562, 0.4922, 0.6562, 0.4922, 0.6719, 0.4844, 0.6719, 0.4844, 0.0625, 0.4922, 0.0625, 0.4922, 0.07812, 0.4844, 0.07812, 0.4844, 0.09375, 0.4922, 0.09375, 0.4922, 0.1094, 0.4844, 0.1094, 0.4844, 0.625, 0.4922, 0.625, 0.4922, 0.6406, 0.4844, 0.6406, 0.4844, 0.07812, 0.4922, 0.07812, 0.4922, 0.09375, 0.4844, 0.09375, 0.4844, 0.6406, 0.4922, 0.6406, 0.4922, 0.6562, 0.4844, 0.6562, 0.4844, 0.7188, 0.4922, 0.7188, 0.4922, 0.7344, 0.4844, 0.7344, 0.4844, 0.0, 0.4922, 0.0, 0.4922, 0.01562, 0.4844, 0.01562, 0.4844, 0.2188, 0.4922, 0.2188, 0.4922, 0.2344, 0.4844, 0.2344, 0.4375, 0.5, 0.4453, 0.5, 0.4453, 0.5, 0.4375, 0.5, 0.4844, 0.6875, 0.4922, 0.6875, 0.4922, 0.7188, 0.4844, 0.7188, 0.4844, 0.01562, 0.4922, 0.01562, 0.4922, 0.03125, 0.4844, 0.03125, 0.4844, 0.6719, 0.4922, 0.6719, 0.4922, 0.6875, 0.4844, 0.6875, 0.4844, 0.03125, 0.4922, 0.03125, 0.4922, 0.0625, 0.4844, 0.0625, 0.4844, 0.1875, 0.4922, 0.1875, 0.4922, 0.2188, 0.4844, 0.2188, 0.4844, 0.5156, 0.4922, 0.5156, 0.4922, 0.5312, 0.4844, 0.5312, 0.4844, 0.1562, 0.4922, 0.1562, 0.4922, 0.1875, 0.4844, 0.1875, 0.4844, 0.5312, 0.4922, 0.5312, 0.4922, 0.5625, 0.4844, 0.5625, 0.4844, 0.5938, 0.4922, 0.5938, 0.4922, 0.625, 0.4844, 0.625, 0.4844, 0.1094, 0.4922, 0.1094, 0.4922, 0.125, 0.4844, 0.125, 0.4844, 0.75, 0.4922, 0.75, 0.4922, 1.0, 0.4844, 1.0, 0.4844, 0.2344, 0.4922, 0.2344, 0.4922, 0.25, 0.4844, 0.25, 0.4609, 0.5156, 0.4531, 0.5156, 0.4531, 0.5156, 0.4609, 0.5156, 0.4844, 0.25, 0.4922, 0.25, 0.4922, 0.5, 0.4844, 0.5, 0.4688, 0.25, 0.4766, 0.25, 0.4766, 0.5, 0.4688, 0.5, 0.4688, 0.5156, 0.4609, 0.5156, 0.4609, 0.5156, 0.4688, 0.5156, 0.4688, 0.2344, 0.4766, 0.2344, 0.4766, 0.25, 0.4688, 0.25, 0.4688, 0.75, 0.4766, 0.75, 0.4766, 1.0, 0.4688, 1.0, 0.4688, 0.1094, 0.4766, 0.1094, 0.4766, 0.125, 0.4688, 0.125, 0.4688, 0.5938, 0.4766, 0.5938, 0.4766, 0.625, 0.4688, 0.625, 0.4688, 0.5312, 0.4766, 0.5312, 0.4766, 0.5625, 0.4688, 0.5625, 0.4688, 0.1562, 0.4766, 0.1562, 0.4766, 0.1875, 0.4688, 0.1875, 0.4688, 0.5156, 0.4766, 0.5156, 0.4766, 0.5312, 0.4688, 0.5312, 0.4688, 0.1875, 0.4766, 0.1875, 0.4766, 0.2188, 0.4688, 0.2188, 0.4688, 0.03125, 0.4766, 0.03125, 0.4766, 0.0625, 0.4688, 0.0625, 0.4688, 0.6719, 0.4766, 0.6719, 0.4766, 0.6875, 0.4688, 0.6875, 0.4688, 0.01562, 0.4766, 0.01562, 0.4766, 0.03125, 0.4688, 0.03125, 0.4688, 0.6875, 0.4766, 0.6875, 0.4766, 0.7188, 0.4688, 0.7188, 0.4844, 0.5156, 0.4766, 0.5156, 0.4766, 0.5156, 0.4844, 0.5156, 0.4688, 0.2188, 0.4766, 0.2188, 0.4766, 0.2344, 0.4688, 0.2344, 0.4688, 0.0, 0.4766, 0.0, 0.4766, 0.01562, 0.4688, 0.01562, 0.4688, 0.7188, 0.4766, 0.7188, 0.4766, 0.7344, 0.4688, 0.7344, 0.4688, 0.6406, 0.4766, 0.6406, 0.4766, 0.6562, 0.4688, 0.6562, 0.4688, 0.07812, 0.4766, 0.07812, 0.4766, 0.09375, 0.4688, 0.09375, 0.4688, 0.625, 0.4766, 0.625, 0.4766, 0.6406, 0.4688, 0.6406, 0.4688, 0.09375, 0.4766, 0.09375, 0.4766, 0.1094, 0.4688, 0.1094, 0.4688, 0.0625, 0.4766, 0.0625, 0.4766, 0.07812, 0.4688, 0.07812, 0.4688, 0.6562, 0.4766, 0.6562, 0.4766, 0.6719, 0.4688, 0.6719, 0.4688, 0.125, 0.4766, 0.125, 0.4766, 0.1562, 0.4688, 0.1562, 0.4688, 0.5625, 0.4766, 0.5625, 0.4766, 0.5938, 0.4688, 0.5938, 0.4531, 0.25, 0.4609, 0.25, 0.4609, 0.5, 0.4531, 0.5, 0.4531, 0.5156, 0.4453, 0.5156, 0.4453, 0.5156, 0.4531, 0.5156, 0.4531, 0.2344, 0.4609, 0.2344, 0.4609, 0.25, 0.4531, 0.25, 0.4531, 0.75, 0.4609, 0.75, 0.4609, 1.0, 0.4531, 1.0, 0.4531, 0.1094, 0.4609, 0.1094, 0.4609, 0.125, 0.4531, 0.125, 0.4531, 0.5938, 0.4609, 0.5938, 0.4609, 0.625, 0.4531, 0.625, 0.4531, 0.5312, 0.4609, 0.5312, 0.4609, 0.5625, 0.4531, 0.5625, 0.4531, 0.1562, 0.4609, 0.1562, 0.4609, 0.1875, 0.4531, 0.1875, 0.4531, 0.5156, 0.4609, 0.5156, 0.4609, 0.5312, 0.4531, 0.5312, 0.4531, 0.1875, 0.4609, 0.1875, 0.4609, 0.2188, 0.4531, 0.2188, 0.4531, 0.03125, 0.4609, 0.03125, 0.4609, 0.0625, 0.4531, 0.0625, 0.4531, 0.6719, 0.4609, 0.6719, 0.4609, 0.6875, 0.4531, 0.6875, 0.4531, 0.01562, 0.4609, 0.01562, 0.4609, 0.03125, 0.4531, 0.03125, 0.4531, 0.6875, 0.4609, 0.6875, 0.4609, 0.7188, 0.4531, 0.7188, 0.5312, 0.5156, 0.5156, 0.5156, 0.5156, 0.5156, 0.5312, 0.5156, 0.4531, 0.2188, 0.4609, 0.2188, 0.4609, 0.2344, 0.4531, 0.2344, 0.4531, 0.0, 0.4609, 0.0, 0.4609, 0.01562, 0.4531, 0.01562, 0.4531, 0.7188, 0.4609, 0.7188, 0.4609, 0.7344, 0.4531, 0.7344, 0.4531, 0.6406, 0.4609, 0.6406, 0.4609, 0.6562, 0.4531, 0.6562, 0.4531, 0.07812, 0.4609, 0.07812, 0.4609, 0.09375, 0.4531, 0.09375, 0.4531, 0.625, 0.4609, 0.625, 0.4609, 0.6406, 0.4531, 0.6406, 0.4531, 0.09375, 0.4609, 0.09375, 0.4609, 0.1094, 0.4531, 0.1094, 0.4531, 0.0625, 0.4609, 0.0625, 0.4609, 0.07812, 0.4531, 0.07812, 0.4531, 0.6562, 0.4609, 0.6562, 0.4609, 0.6719, 0.4531, 0.6719, 0.4531, 0.125, 0.4609, 0.125, 0.4609, 0.1562, 0.4531, 0.1562, 0.4531, 0.5625, 0.4609, 0.5625, 0.4609, 0.5938, 0.4531, 0.5938, 0.4375, 0.5625, 0.4453, 0.5625, 0.4453, 0.5938, 0.4375, 0.5938, 0.4375, 0.125, 0.4453, 0.125, 0.4453, 0.1562, 0.4375, 0.1562, 0.4375, 0.6562, 0.4453, 0.6562, 0.4453, 0.6719, 0.4375, 0.6719, 0.4375, 0.0625, 0.4453, 0.0625, 0.4453, 0.07812, 0.4375, 0.07812, 0.4375, 0.09375, 0.4453, 0.09375, 0.4453, 0.1094, 0.4375, 0.1094, 0.4375, 0.625, 0.4453, 0.625, 0.4453, 0.6406, 0.4375, 0.6406, 0.4375, 0.07812, 0.4453, 0.07812, 0.4453, 0.09375, 0.4375, 0.09375, 0.4375, 0.6406, 0.4453, 0.6406, 0.4453, 0.6562, 0.4375, 0.6562, 0.4375, 0.7188, 0.4453, 0.7188, 0.4453, 0.7344, 0.4375, 0.7344, 0.4375, 0.0, 0.4453, 0.0, 0.4453, 0.01562, 0.4375, 0.01562, 0.4375, 0.2188, 0.4453, 0.2188, 0.4453, 0.2344, 0.4375, 0.2344, 0.4219, 0.7344, 0.4375, 0.7344, 0.4375, 0.7344, 0.4219, 0.7344, 0.4375, 0.6875, 0.4453, 0.6875, 0.4453, 0.7188, 0.4375, 0.7188, 0.4375, 0.01562, 0.4453, 0.01562, 0.4453, 0.03125, 0.4375, 0.03125, 0.4375, 0.6719, 0.4453, 0.6719, 0.4453, 0.6875, 0.4375, 0.6875, 0.4375, 0.03125, 0.4453, 0.03125, 0.4453, 0.0625, 0.4375, 0.0625, 0.4375, 0.1875, 0.4453, 0.1875, 0.4453, 0.2188, 0.4375, 0.2188, 0.4375, 0.5156, 0.4453, 0.5156, 0.4453, 0.5312, 0.4375, 0.5312, 0.4375, 0.1562, 0.4453, 0.1562, 0.4453, 0.1875, 0.4375, 0.1875, 0.4375, 0.5312, 0.4453, 0.5312, 0.4453, 0.5625, 0.4375, 0.5625, 0.4375, 0.5938, 0.4453, 0.5938, 0.4453, 0.625, 0.4375, 0.625, 0.4375, 0.1094, 0.4453, 0.1094, 0.4453, 0.125, 0.4375, 0.125, 0.4375, 0.75, 0.4453, 0.75, 0.4453, 1.0, 0.4375, 1.0, 0.4375, 0.2344, 0.4453, 0.2344, 0.4453, 0.25, 0.4375, 0.25, 0.5156, 0.75, 0.5, 0.75, 0.5, 0.75, 0.5156, 0.75, 0.4375, 0.25, 0.4453, 0.25, 0.4453, 0.5, 0.4375, 0.5, 0.4062, 0.5156, 0.4062, 0.5, 0.4062, 0.5, 0.4062, 0.5156, 0.4062, 0.125, 0.4219, 0.125, 0.4219, 0.1562, 0.4062, 0.1562, 0.4219, 0.6875, 0.4219, 0.7188, 0.4219, 0.7188, 0.4219, 0.6875, 0.4062, 0.0625, 0.4219, 0.0625, 0.4219, 0.07812, 0.4062, 0.07812, 0.4063, 0.09375, 0.4219, 0.09375, 0.4219, 0.1094, 0.4062, 0.1094, 0.4219, 0.5312, 0.4219, 0.5625, 0.4219, 0.5625, 0.4219, 0.5312, 0.4062, 0.07812, 0.4219, 0.07812, 0.4219, 0.09375, 0.4063, 0.09375, 0.4062, 0.5625, 0.4062, 0.5312, 0.4062, 0.5312, 0.4062, 0.5625, 0.4063, 0.5938, 0.4062, 0.5625, 0.4062, 0.5625, 0.4063, 0.5938, 0.4062, 0.0, 0.4219, 0.0, 0.4219, 0.01562, 0.4062, 0.01562, 0.4062, 0.2188, 0.4219, 0.2188, 0.4219, 0.2344, 0.4062, 0.2344, 0.4219, 0.5, 0.4219, 0.5156, 0.4219, 0.5156, 0.4219, 0.5, 0.4062, 0.7188, 0.4062, 0.6875, 0.4062, 0.6875, 0.4062, 0.7188, 0.4062, 0.01562, 0.4219, 0.01562, 0.4219, 0.03125, 0.4062, 0.03125, 0.4062, 0.7344, 0.4062, 0.7188, 0.4062, 0.7188, 0.4062, 0.7344, 0.4062, 0.03125, 0.4219, 0.03125, 0.4219, 0.0625, 0.4062, 0.0625, 0.4062, 0.1875, 0.4219, 0.1875, 0.4219, 0.2188, 0.4062, 0.2188, 0.4219, 0.75, 0.4062, 0.75, 0.4062, 0.75, 0.4219, 0.75, 0.4062, 0.1562, 0.4219, 0.1562, 0.4219, 0.1875, 0.4062, 0.1875, 0.4219, 0.5156, 0.4219, 0.5312, 0.4219, 0.5312, 0.4219, 0.5156, 0.4062, 0.1094, 0.4219, 0.1094, 0.4219, 0.125, 0.4062, 0.125, 0.4219, 0.6562, 0.4219, 0.6719, 0.4219, 0.6719, 0.4219, 0.6562, 0.4062, 0.25, 0.4219, 0.25, 0.4219, 0.5, 0.4062, 0.5, 0.4062, 0.5, 0.4219, 0.5, 0.4219, 0.5, 0.4062, 0.5, 0.4062, 0.2344, 0.4219, 0.2344, 0.4219, 0.25, 0.4062, 0.25, 0.4062, 0.75, 0.4219, 0.75, 0.4219, 1.0, 0.4062, 1.0, 0.5, 0.125, 0.5156, 0.125, 0.5156, 0.1562, 0.5, 0.1562, 0.5, 0.5625, 0.5156, 0.5625, 0.5156, 0.5938, 0.5, 0.5938, 0.5, 0.6562, 0.5156, 0.6562, 0.5156, 0.6719, 0.5, 0.6719, 0.5, 0.0625, 0.5156, 0.0625, 0.5156, 0.07812, 0.5, 0.07812, 0.5, 0.09375, 0.5156, 0.09375, 0.5156, 0.1094, 0.5, 0.1094, 0.5, 0.625, 0.5156, 0.625, 0.5156, 0.6406, 0.5, 0.6406, 0.5, 0.6406, 0.5156, 0.6406, 0.5156, 0.6562, 0.5, 0.6562, 0.5, 0.07812, 0.5156, 0.07812, 0.5156, 0.09375, 0.5, 0.09375, 0.5, 0.25, 0.5156, 0.25, 0.5156, 0.5, 0.5, 0.5, 0.4375, 0.5156, 0.4219, 0.5156, 0.4219, 0.5156, 0.4375, 0.5156, 0.5, 0.2344, 0.5156, 0.2344, 0.5156, 0.25, 0.5, 0.25, 0.5, 0.75, 0.5156, 0.75, 0.5156, 1.0, 0.5, 1.0, 0.5, 0.1094, 0.5156, 0.1094, 0.5156, 0.125, 0.5, 0.125, 0.5, 0.5938, 0.5156, 0.5938, 0.5156, 0.625, 0.5, 0.625, 0.5, 0.5312, 0.5156, 0.5312, 0.5156, 0.5625, 0.5, 0.5625, 0.5, 0.1562, 0.5156, 0.1562, 0.5156, 0.1875, 0.5, 0.1875, 0.5, 0.5156, 0.5156, 0.5156, 0.5156, 0.5312, 0.5, 0.5312, 0.5, 0.1875, 0.5156, 0.1875, 0.5156, 0.2188, 0.5, 0.2188, 0.5, 0.03125, 0.5156, 0.03125, 0.5156, 0.0625, 0.5, 0.0625, 0.5, 0.6719, 0.5156, 0.6719, 0.5156, 0.6875, 0.5, 0.6875, 0.5, 0.01562, 0.5156, 0.01562, 0.5156, 0.03125, 0.5, 0.03125, 0.5, 0.6875, 0.5156, 0.6875, 0.5156, 0.7188, 0.5, 0.7188, 0.5469, 0.7344, 0.5469, 0.75, 0.5469, 0.75, 0.5469, 0.7344, 0.5, 0.2188, 0.5156, 0.2188, 0.5156, 0.2344, 0.5, 0.2344, 0.5, 0.0, 0.5156, 0.0, 0.5156, 0.01562, 0.5, 0.01562, 0.5, 0.7188, 0.5156, 0.7188, 0.5156, 0.7344, 0.5, 0.7344, 0.4062, 0.7344, 0.4062, 0.75, 0.4062, 0.75, 0.4062, 0.7344, 0.4062, 0.7344, 0.4062, 0.7344, 0.4062, 0.7344, 0.4062, 0.7344, 0.4062, 0.75, 0.4062, 0.75, 0.4062, 0.75, 0.4062, 0.75, 0.4062, 0.75, 0.4062, 0.7344, 0.4062, 0.7344, 0.4062, 0.75, 0.4062, 0.7344, 0.4062, 0.75, 0.4062, 0.75, 0.4062, 0.7344, 0.4062, 0.7344, 0.4062, 0.7344, 0.4062, 0.7344, 0.4062, 0.7344, 0.4062, 0.75, 0.4062, 0.75, 0.4062, 0.75, 0.4062, 0.75, 0.4062, 0.75, 0.4062, 0.7344, 0.4062, 0.7344, 0.4062, 0.75, 0.4062, 0.7344, 0.4062, 0.75, 0.4062, 0.75, 0.4062, 0.7344, 0.4062, 0.7344, 0.4062, 0.7344, 0.4062, 0.7344, 0.4062, 0.7344, 0.4062, 0.75, 0.4062, 0.75, 0.4062, 0.75, 0.4062, 0.75, 0.4062, 0.75, 0.4062, 0.7344, 0.4062, 0.7344, 0.4062, 0.75, 0.4062, 0.75, 0.4062, 0.7344, 0.4062, 0.7344, 0.4062, 0.75, 0.4062, 0.75, 0.4062, 0.75, 0.4062, 0.75, 0.4062, 0.75, 0.4062, 0.7344, 0.4062, 0.7344, 0.4062, 0.7344, 0.4062, 0.7344, 0.4062, 0.7344, 0.4062, 0.75, 0.4062, 0.75, 0.4062, 0.7344, 0.4062, 0.5156, 0.4062, 0.5156, 0.4062, 0.5156, 0.4062, 0.5156, 0.4062, 0.5, 0.4062, 0.5156, 0.4062, 0.5156, 0.4062, 0.5, 0.4062, 0.5, 0.4062, 0.5, 0.4062, 0.5, 0.4062, 0.5, 0.4062, 0.5156, 0.4062, 0.5, 0.4062, 0.5, 0.4062, 0.5156, 0.4062, 0.5156, 0.4062, 0.5156, 0.4062, 0.5156, 0.4062, 0.5156, 0.4062, 0.5, 0.4062, 0.5156, 0.4062, 0.5156, 0.4062, 0.5, 0.4062, 0.5, 0.4062, 0.5, 0.4062, 0.5, 0.4062, 0.5, 0.4062, 0.5156, 0.4062, 0.5, 0.4062, 0.5, 0.4062, 0.5156, 0.4062, 0.5156, 0.4062, 0.5, 0.4062, 0.5, 0.4062, 0.5156, 0.4062, 0.5, 0.4062, 0.5, 0.4062, 0.5, 0.4062, 0.5, 0.4062, 0.5, 0.4062, 0.5156, 0.4062, 0.5156, 0.4062, 0.5, 0.4062, 0.5156, 0.4062, 0.5156, 0.4062, 0.5156, 0.4062, 0.5156, 0.4062, 0.5156, 0.4062, 0.5156, 0.4062, 0.5156, 0.4062, 0.5156, 0.4062, 0.5, 0.4062, 0.5156, 0.4062, 0.5156, 0.4062, 0.5, 0.4062, 0.5, 0.4062, 0.5, 0.4062, 0.5, 0.4062, 0.5, 0.4062, 0.5156, 0.4062, 0.5, 0.4062, 0.5, 0.4062, 0.5156, 0.4062, 0.5156, 0.4062, 0.5, 0.4062, 0.5, 0.4062, 0.5156, 0.4062, 0.5, 0.4062, 0.5, 0.4062, 0.5, 0.4062, 0.5, 0.4062, 0.5, 0.4062, 0.5156, 0.4062, 0.5156, 0.4062, 0.5, 0.4062, 0.5156, 0.4062, 0.5156, 0.4062, 0.5156, 0.4062, 0.5156, 0.4062, 0.7344, 0.4062, 0.7344, 0.4062, 0.7344, 0.4062, 0.7344, 0.4062, 0.7344, 0.4062, 0.7344, 0.4062, 0.7344, 0.4062, 0.7344, 0.4062, 0.7344, 0.4062, 0.7344, 0.4062, 0.7344, 0.4062, 0.7344, 0.4062, 0.7344, 0.4062, 0.7344, 0.4062, 0.7344, 0.4062, 0.7344, 0.4062, 0.7344, 0.4062, 0.7344, 0.4062, 0.7344, 0.4062, 0.7344, 0.4062, 0.7344, 0.4062, 0.7344, 0.4062, 0.7344, 0.4062, 0.7344, 0.4062, 0.7344, 0.4062, 0.7344, 0.4062, 0.7344, 0.4062, 0.7344, 0.4062, 0.7344, 0.4062, 0.7344, 0.4062, 0.7344, 0.4062, 0.7344, 0.4062, 0.7344, 0.4062, 0.7344, 0.4062, 0.7344, 0.4062, 0.7344, 0.4062, 0.7344, 0.4062, 0.7344, 0.4062, 0.7344, 0.4062, 0.7344, 0.4062, 0.7344, 0.4062, 0.7344, 0.4062, 0.7344, 0.4062, 0.7344, 0.4062, 0.7344, 0.4062, 0.7344, 0.4062, 0.7344, 0.4062, 0.7344, 0.4062, 0.7344, 0.4062, 0.7344, 0.4062, 0.7344, 0.4062, 0.7344, 0.4062, 0.7344, 0.4062, 0.7344, 0.4062, 0.7344, 0.4062, 0.7344, 0.4062, 0.7344, 0.4062, 0.7344, 0.4062, 0.7344, 0.4062, 0.7344, 0.4062, 0.7344, 0.4062, 0.7344, 0.4062, 0.7344, 0.4062, 0.7344, 0.4062, 0.7344, 0.4062, 0.7344, 0.4062, 0.7344, 0.4062, 0.7344, 0.4062, 0.7344, 0.4062, 0.7344, 0.4062, 0.7344, 0.4062, 0.7344, 0.4062, 0.7344, 0.4062, 0.7344, 0.4062, 0.7344, 0.4062, 0.7344, 0.4062, 0.7344, 0.4062, 0.7344, 0.4062, 0.7344, 0.4062, 0.7344, 0.4062, 0.7344, 0.4062, 0.7344, 0.4062, 0.7344, 0.4062, 0.7344, 0.4062, 0.7344, 0.4062, 0.7344, 0.4062, 0.7344, 0.4062, 0.7344, 0.4062, 0.7344, 0.4062, 0.7344, 0.4062, 0.7344, 0.4062, 0.7344, 0.4062, 0.7344, 0.4062, 0.7344, 0.4062, 0.7344, 0.4062, 0.7344, 0.4062, 0.7344, 0.4062, 0.7344, 0.4062, 0.7344, 0.4062, 0.7344, 0.4062, 0.7344, 0.4062, 0.7344, 0.4062, 0.7344, 0.4062, 0.7344, 0.4062, 0.7344, 0.4062, 0.7344, 0.4062, 0.7344, 0.4062, 0.7344, 0.4062, 0.7344, 0.4062, 0.7344, 0.4062, 0.7344, 0.4062, 0.7344, 0.4062, 0.7344, 0.4062, 0.7344, 0.4062, 0.7344, 0.4062, 0.7344, 0.4062, 0.7344, 0.4062, 0.7344, 0.4062, 0.7344, 0.4062, 0.7344, 0.4062, 0.7344, 0.4062, 0.7344, 0.4062, 0.7344, 0.4062, 0.7344, 0.4062, 0.7344, 0.4062, 0.7344, 0.4062, 0.7344, 0.4062, 0.7344, 0.4062, 0.7344, 0.4062, 0.7344, 0.4062, 0.7344, 0.4062, 0.7344, 0.4062, 0.7344, 0.4062, 0.7344, 0.4062, 0.7344, 0.4062, 0.7344, 0.4062, 0.7344, 0.4062, 0.7344, 0.4062, 0.7344, 0.4062, 0.7344, 0.4062, 0.7344, 0.4062, 0.7344, 0.4062, 0.7344, 0.4062, 0.7344, 0.4062, 0.7344, 0.4062, 0.7344, 0.4062, 0.7344, 0.4062, 0.7344, 0.4062, 0.7344, 0.4062, 0.7344, 0.4062, 0.7344, 0.4062, 0.7344, 0.4062, 0.7344, 0.4062, 0.7344, 0.4062, 0.7344, 0.4062, 0.7344, 0.4062, 0.7344, 0.4062, 0.7344, 0.4062, 0.7344, 0.4062, 0.7344, 0.4062, 0.7344, 0.4062, 0.7344, 0.4062, 0.7344, 0.4062, 0.7344, 0.4062, 0.7344, 0.4062, 0.7344, 0.4062, 0.7344, 0.4062, 0.7344, 0.4062, 0.7344, 0.4062, 0.7344, 0.4062, 0.7344, 0.4062, 0.7344, 0.4062, 0.7344, 0.4062, 0.7344, 0.4062, 0.7344, 0.4062, 0.7344, 0.4062, 0.7344, 0.4062, 0.7344, 0.4062, 0.7344, 0.4062, 0.7344, 0.4062, 0.7344, 0.4062, 0.7344, 0.4062, 0.7344, 0.4062, 0.7344, 0.4062, 0.7344, 0.4062, 0.7344, 0.4062, 0.7344, 0.4062, 0.7344, 0.4062, 0.7344, 0.4062, 0.7344, 0.4062, 0.7344, 0.4062, 0.7344, 0.4062, 0.7344, 0.4062, 0.7344, 0.4062, 0.7344, 0.4062, 0.7344, 0.4062, 0.7344, 0.4062, 0.7344, 0.4062, 0.7344, 0.4062, 0.7344, 0.4062, 0.7344, 0.4062, 0.7344, 0.4062, 0.7344, 0.4062, 0.7344, 0.4062, 0.7344, 0.4062, 0.7344, 0.4062, 0.7344, 0.4062, 0.7344, 0.4062, 0.7344, 0.4062, 0.7344, 0.4062, 0.7344, 0.4062, 0.7344, 0.4062, 0.7344, 0.4062, 0.7344, 0.4062, 0.7344, 0.4062, 0.7344, 0.4062, 0.7344, 0.4062, 0.7344, 0.4062, 0.7344, 0.4062, 0.7344, 0.4062, 0.7344, 0.4062, 0.7344, 0.4062, 0.7344, 0.4062, 0.7344, 0.4062, 0.7344, 0.4062, 0.7344, 0.4062, 0.7344, 0.4062, 0.7344, 0.4062, 0.7344, 0.4062, 0.7344, 0.4062, 0.7344, 0.4062, 0.7344, 0.4062, 0.7344, 0.4062, 0.7344, 0.4062, 0.7344, 0.4062, 0.7344, 0.4062, 0.7344, 0.4062, 0.7344, 0.4062, 0.7344, 0.4062, 0.7344, 0.4062, 0.7344, 0.4062, 0.7344, 0.4062, 0.7344, 0.4062, 0.7344, 0.4062, 0.7344, 0.4062, 0.7344, 0.4062, 0.7344, 0.4062, 0.7344, 0.4062, 0.7344, 0.4062, 0.7344, 0.4062, 0.7344, 0.4062, 0.7344, 0.4062, 0.7344, 0.4062, 0.7344, 0.4062, 0.7344, 0.4062, 0.7344, 0.4062, 0.5156, 0.4062, 0.5, 0.4062, 0.5, 0.4062, 0.5156, 0.4062, 0.5, 0.4062, 0.5, 0.4062, 0.5, 0.4062, 0.5, 0.4062, 0.5, 0.4062, 0.5156, 0.4062, 0.5156, 0.4062, 0.5, 0.4062, 0.5156, 0.4062, 0.5156, 0.4062, 0.5156, 0.4062, 0.5156, 0.4062, 0.75, 0.4062, 0.7344, 0.4062, 0.7344, 0.4062, 0.75, 0.4062, 0.75, 0.4062, 0.75, 0.4062, 0.75, 0.4062, 0.75, 0.4062, 0.7344, 0.4062, 0.7344, 0.4062, 0.7344, 0.4062, 0.7344, 0.4062, 0.7344, 0.4062, 0.75, 0.4062, 0.75, 0.4062, 0.7344, 0.4062, 0.75, 0.4062, 0.7344, 0.4062, 0.7344, 0.4062, 0.75, 0.4062, 0.75, 0.4062, 0.75, 0.4062, 0.75, 0.4062, 0.75, 0.4062, 0.7344, 0.4062, 0.7344, 0.4062, 0.7344, 0.4062, 0.7344, 0.4062, 0.7344, 0.4062, 0.75, 0.4062, 0.75, 0.4062, 0.7344, 0.4062, 0.5156, 0.4062, 0.5, 0.4062, 0.5, 0.4062, 0.5156, 0.4062, 0.5, 0.4062, 0.5, 0.4062, 0.5, 0.4062, 0.5, 0.4062, 0.5, 0.4062, 0.5156, 0.4062, 0.5156, 0.4062, 0.5, 0.4062, 0.5156, 0.4062, 0.5156, 0.4062, 0.5156, 0.4062, 0.5156, 0.4062, 0.7344, 0.4062, 0.7344, 0.4062, 0.7344, 0.4062, 0.7344, 0.4062, 0.7344, 0.4062, 0.7344, 0.4062, 0.7344, 0.4062, 0.7344, 0.4062, 0.7344, 0.4062, 0.7344, 0.4062, 0.7344, 0.4062, 0.7344, 0.4062, 0.7344, 0.4062, 0.7344, 0.4062, 0.7344, 0.4062, 0.7344, 0.4062, 0.7344, 0.4062, 0.7344, 0.4062, 0.7344, 0.4062, 0.7344, 0.4062, 0.7344, 0.4062, 0.7344, 0.4062, 0.7344, 0.4062, 0.7344, 0.4062, 0.7344, 0.4062, 0.7344, 0.4062, 0.7344, 0.4062, 0.7344, 0.4062, 0.7344, 0.4062, 0.7344, 0.4062, 0.7344, 0.4062, 0.7344, 0.4062, 0.7344, 0.4062, 0.7344, 0.4062, 0.7344, 0.4062, 0.7344, 0.4062, 0.7344, 0.4062, 0.7344, 0.4062, 0.7344, 0.4062, 0.7344, 0.4062, 0.7344, 0.4062, 0.7344, 0.4062, 0.7344, 0.4062, 0.7344, 0.4062, 0.7344, 0.4062, 0.7344, 0.4062, 0.7344, 0.4062, 0.7344, 0.4062, 0.7344, 0.4062, 0.7344, 0.4062, 0.7344, 0.4062, 0.7344, 0.4062, 0.7344, 0.4062, 0.7344, 0.4062, 0.7344, 0.4062, 0.7344, 0.4062, 0.7344, 0.4062, 0.7344, 0.4062, 0.7344, 0.4062, 0.7344, 0.4062, 0.7344, 0.4062, 0.7344, 0.4062, 0.7344, 0.4062, 0.7344, 0.4062, 0.7344, 0.4062, 0.7344, 0.4062, 0.7344, 0.4062, 0.7344, 0.4062, 0.7344, 0.4062, 0.7344, 0.4062, 0.7344, 0.4062, 0.7344, 0.4062, 0.7344, 0.4062, 0.7344, 0.4062, 0.7344, 0.4062, 0.7344, 0.4062, 0.7344, 0.4062, 0.7344, 0.4062, 0.7344, 0.4062, 0.7344, 0.4062, 0.5156, 0.4062, 0.5156, 0.4062, 0.5156, 0.4062, 0.5156, 0.4062, 0.5156, 0.4062, 0.5156, 0.4062, 0.5156, 0.4062, 0.5156, 0.4062, 0.5156, 0.4062, 0.5156, 0.4062, 0.5156, 0.4062, 0.5156, 0.4062, 0.5156, 0.4062, 0.5156, 0.4062, 0.5156, 0.4062, 0.5156, 0.4062, 0.5625, 0.4219, 0.5625, 0.4219, 0.5938, 0.4063, 0.5938, 0.4062, 0.6562, 0.4219, 0.6562, 0.4219, 0.6719, 0.4062, 0.6719, 0.4062, 0.625, 0.4219, 0.625, 0.4219, 0.6406, 0.4062, 0.6406, 0.4062, 0.6406, 0.4219, 0.6406, 0.4219, 0.6562, 0.4062, 0.6562, 0.4062, 0.7188, 0.4219, 0.7188, 0.4219, 0.7344, 0.4062, 0.7344, 0.5312, 0.7344, 0.5469, 0.7344, 0.5469, 0.7344, 0.5312, 0.7344, 0.4062, 0.6875, 0.4219, 0.6875, 0.4219, 0.7188, 0.4062, 0.7188, 0.4062, 0.6719, 0.4219, 0.6719, 0.4219, 0.6875, 0.4062, 0.6875, 0.4062, 0.5156, 0.4219, 0.5156, 0.4219, 0.5312, 0.4062, 0.5312, 0.4062, 0.5312, 0.4219, 0.5312, 0.4219, 0.5625, 0.4062, 0.5625, 0.4063, 0.5938, 0.4219, 0.5938, 0.4219, 0.625, 0.4062, 0.625, 0.5, 0.5, 0.5156, 0.5, 0.5156, 0.5, 0.5, 0.5, 0.4219, 0.625, 0.4219, 0.6406, 0.4219, 0.6406, 0.4219, 0.625, 0.4062, 0.625, 0.4063, 0.5938, 0.4063, 0.5938, 0.4062, 0.625, 0.4219, 0.5938, 0.4219, 0.625, 0.4219, 0.625, 0.4219, 0.5938, 0.4062, 0.5312, 0.4062, 0.5156, 0.4062, 0.5156, 0.4062, 0.5312, 0.4219, 0.6719, 0.4219, 0.6875, 0.4219, 0.6875, 0.4219, 0.6719, 0.4062, 0.75, 0.4062, 0.7344, 0.4062, 0.7344, 0.4062, 0.75, 0.4219, 0.6406, 0.4219, 0.6562, 0.4219, 0.6562, 0.4219, 0.6406, 0.4219, 0.5625, 0.4219, 0.5938, 0.4219, 0.5938, 0.4219, 0.5625, 0.4062, 0.6406, 0.4062, 0.625, 0.4062, 0.625, 0.4062, 0.6406, 0.4062, 0.6719, 0.4062, 0.6562, 0.4062, 0.6562, 0.4062, 0.6719, 0.4219, 0.7188, 0.4219, 0.7344, 0.4219, 0.7344, 0.4219, 0.7188, 0.4219, 0.7344, 0.4219, 0.75, 0.4219, 0.75, 0.4219, 0.7344, 0.4062, 0.6562, 0.4062, 0.6406, 0.4062, 0.6406, 0.4062, 0.6562, 0.4062, 0.6875, 0.4062, 0.6719, 0.4062, 0.6719, 0.4062, 0.6875, 0.4062, 0.7344, 0.4219, 0.7344, 0.4219, 0.7344, 0.4062, 0.7344, 0.4219, 0.5938, 0.4375, 0.5938, 0.4375, 0.625, 0.4219, 0.625, 0.4219, 0.5312, 0.4375, 0.5312, 0.4375, 0.5625, 0.4219, 0.5625, 0.4219, 0.5156, 0.4375, 0.5156, 0.4375, 0.5312, 0.4219, 0.5312, 0.4219, 0.6719, 0.4375, 0.6719, 0.4375, 0.6875, 0.4219, 0.6875, 0.4219, 0.6875, 0.4375, 0.6875, 0.4375, 0.7188, 0.4219, 0.7188, 0.5156, 0.5156, 0.5, 0.5156, 0.5, 0.5156, 0.5156, 0.5156, 0.4219, 0.7188, 0.4375, 0.7188, 0.4375, 0.7344, 0.4219, 0.7344, 0.4219, 0.6406, 0.4375, 0.6406, 0.4375, 0.6562, 0.4219, 0.6562, 0.4219, 0.625, 0.4375, 0.625, 0.4375, 0.6406, 0.4219, 0.6406, 0.4219, 0.6562, 0.4375, 0.6562, 0.4375, 0.6719, 0.4219, 0.6719, 0.4219, 0.5625, 0.4375, 0.5625, 0.4375, 0.5938, 0.4219, 0.5938, 0.4375, 0.625, 0.4375, 0.6406, 0.4375, 0.6406, 0.4375, 0.625, 0.4375, 0.6562, 0.4375, 0.6719, 0.4375, 0.6719, 0.4375, 0.6562, 0.4375, 0.75, 0.4219, 0.75, 0.4219, 0.75, 0.4375, 0.75, 0.4219, 0.625, 0.4219, 0.5938, 0.4219, 0.5938, 0.4219, 0.625, 0.4375, 0.6406, 0.4375, 0.6562, 0.4375, 0.6562, 0.4375, 0.6406, 0.4375, 0.6719, 0.4375, 0.6875, 0.4375, 0.6875, 0.4375, 0.6719, 0.4375, 0.7344, 0.4375, 0.75, 0.4375, 0.75, 0.4375, 0.7344, 0.4219, 0.6875, 0.4219, 0.6719, 0.4219, 0.6719, 0.4219, 0.6875, 0.4219, 0.6562, 0.4219, 0.6406, 0.4219, 0.6406, 0.4219, 0.6562, 0.4219, 0.5938, 0.4219, 0.5625, 0.4219, 0.5625, 0.4219, 0.5938, 0.4219, 0.7344, 0.4219, 0.7188, 0.4219, 0.7188, 0.4219, 0.7344, 0.4219, 0.75, 0.4219, 0.7344, 0.4219, 0.7344, 0.4219, 0.75, 0.4375, 0.7188, 0.4375, 0.7344, 0.4375, 0.7344, 0.4375, 0.7188, 0.4375, 0.6875, 0.4375, 0.7188, 0.4375, 0.7188, 0.4375, 0.6875, 0.4922, 0.7344, 0.5, 0.7344, 0.5, 0.75, 0.4922, 0.75, 0.4922, 0.5, 0.5, 0.5, 0.5, 0.5156, 0.4922, 0.5156, 0.5156, 0.5, 0.5312, 0.5, 0.5312, 0.5156, 0.5156, 0.5156, 0.5156, 0.7344, 0.5312, 0.7344, 0.5312, 0.75, 0.5156, 0.75, 0.5312, 0.5, 0.5469, 0.5, 0.5469, 0.5156, 0.5312, 0.5156, 0.5312, 0.7344, 0.5469, 0.7344, 0.5469, 0.75, 0.5312, 0.75, 0.4609, 0.5, 0.4688, 0.5, 0.4688, 0.5156, 0.4609, 0.5156, 0.4609, 0.7344, 0.4688, 0.7344, 0.4688, 0.75, 0.4609, 0.75, 0.4453, 0.7344, 0.4531, 0.7344, 0.4531, 0.75, 0.4453, 0.75, 0.4453, 0.5, 0.4531, 0.5, 0.4531, 0.5156, 0.4453, 0.5156, 0.4766, 0.5, 0.4844, 0.5, 0.4844, 0.5156, 0.4766, 0.5156, 0.4766, 0.7344, 0.4844, 0.7344, 0.4844, 0.75, 0.4766, 0.75, 0.4844, 0.5, 0.4922, 0.5, 0.4922, 0.5156, 0.4844, 0.5156, 0.4844, 0.7344, 0.4922, 0.7344, 0.4922, 0.75, 0.4844, 0.75, 0.4688, 0.7344, 0.4766, 0.7344, 0.4766, 0.75, 0.4688, 0.75, 0.4688, 0.5, 0.4766, 0.5, 0.4766, 0.5156, 0.4688, 0.5156, 0.4531, 0.7344, 0.4609, 0.7344, 0.4609, 0.75, 0.4531, 0.75, 0.4531, 0.5, 0.4609, 0.5, 0.4609, 0.5156, 0.4531, 0.5156, 0.4375, 0.5, 0.4453, 0.5, 0.4453, 0.5156, 0.4375, 0.5156, 0.4375, 0.7344, 0.4453, 0.7344, 0.4453, 0.75, 0.4375, 0.75, 0.5, 0.7344, 0.5156, 0.7344, 0.5156, 0.75, 0.5, 0.75, 0.5, 0.5, 0.5156, 0.5, 0.5156, 0.5156, 0.5, 0.5156, 0.4062, 0.5, 0.4219, 0.5, 0.4219, 0.5156, 0.4062, 0.5156, 0.4062, 0.7344, 0.4219, 0.7344, 0.4219, 0.75, 0.4062, 0.75, 0.4219, 0.7344, 0.4375, 0.7344, 0.4375, 0.75, 0.4219, 0.75, 0.4219, 0.5, 0.4375, 0.5, 0.4375, 0.5156, 0.4219, 0.5156, 0.5469, 0.75, 0.5312, 0.75, 0.5312, 0.75, 0.5469, 0.75, 0.4531, 0.7344, 0.4609, 0.7344, 0.4609, 0.7344, 0.4531, 0.7344, 0.4922, 0.7344, 0.5, 0.7344, 0.5, 0.7344, 0.4922, 0.7344, 0.4375, 0.5156, 0.4375, 0.5, 0.4375, 0.5, 0.4375, 0.5156, 0.4844, 0.7344, 0.4922, 0.7344, 0.4922, 0.7344, 0.4844, 0.7344, 0.4062, 0.75, 0.4062, 0.7344, 0.4062, 0.7344, 0.4062, 0.75, 0.4688, 0.7344, 0.4766, 0.7344, 0.4766, 0.7344, 0.4688, 0.7344, 0.4219, 0.5156, 0.4219, 0.5, 0.4219, 0.5, 0.4219, 0.5156, 0.4219, 0.5, 0.4219, 0.5156, 0.4219, 0.5156, 0.4219, 0.5, 0.5, 0.7344, 0.5156, 0.7344, 0.5156, 0.7344, 0.5, 0.7344, 0.4375, 0.75, 0.4375, 0.7344, 0.4375, 0.7344, 0.4375, 0.75, 0.5469, 0.5, 0.5469, 0.5156, 0.5469, 0.5156, 0.5469, 0.5, 0.4375, 0.5, 0.4375, 0.5156, 0.4375, 0.5156, 0.4375, 0.5, 0.4375, 0.7344, 0.4453, 0.7344, 0.4453, 0.7344, 0.4375, 0.7344, 0.5156, 0.5, 0.5312, 0.5, 0.5312, 0.5, 0.5156, 0.5, 0.4219, 0.75, 0.4219, 0.7344, 0.4219, 0.7344, 0.4219, 0.75, 0.4453, 0.5, 0.4531, 0.5, 0.4531, 0.5, 0.4453, 0.5, 0.5312, 0.75, 0.5156, 0.75, 0.5156, 0.75, 0.5312, 0.75, 0.4219, 0.7344, 0.4219, 0.75, 0.4219, 0.75, 0.4219, 0.7344, 0.4766, 0.5, 0.4844, 0.5, 0.4844, 0.5, 0.4766, 0.5, 0.4531, 0.75, 0.4453, 0.75, 0.4453, 0.75, 0.4531, 0.75, 0.4609, 0.5, 0.4688, 0.5, 0.4688, 0.5, 0.4609, 0.5, 0.4844, 0.75, 0.4766, 0.75, 0.4766, 0.75, 0.4844, 0.75, 0.4531, 0.5, 0.4609, 0.5, 0.4609, 0.5, 0.4531, 0.5, 0.4219, 0.5, 0.4375, 0.5, 0.4375, 0.5, 0.4219, 0.5, 0.4922, 0.5, 0.5, 0.5, 0.5, 0.5, 0.4922, 0.5, 0.4688, 0.75, 0.4609, 0.75, 0.4609, 0.75, 0.4688, 0.75, 0.4844, 0.5, 0.4922, 0.5, 0.4922, 0.5, 0.4844, 0.5, 0.4609, 0.75, 0.4531, 0.75, 0.4531, 0.75, 0.4609, 0.75, 0.4375, 0.75, 0.4219, 0.75, 0.4219, 0.75, 0.4375, 0.75, 0.5, 0.75, 0.4922, 0.75, 0.4922, 0.75, 0.5, 0.75, 0.4688, 0.5, 0.4766, 0.5, 0.4766, 0.5, 0.4688, 0.5, 0.4062, 0.5156, 0.4062, 0.5, 0.4062, 0.5, 0.4062, 0.5156, 0.4922, 0.75, 0.4844, 0.75, 0.4844, 0.75, 0.4922, 0.75, 0.4453, 0.5156, 0.4375, 0.5156, 0.4375, 0.5156, 0.4453, 0.5156, 0.4766, 0.75, 0.4688, 0.75, 0.4688, 0.75, 0.4766, 0.75, 0.4219, 0.5156, 0.4062, 0.5156, 0.4062, 0.5156, 0.4219, 0.5156, 0.5469, 0.5156, 0.5312, 0.5156, 0.5312, 0.5156, 0.5469, 0.5156])
me_cube.materials.append(mat_material)
me_cube.use_mirror_vertex_groups = False
me_cube.update()

# ---- objects
ob_cube = bpy.data.objects.new('Cube', me_cube)

# ---- transforms, parenting, visibility, modifiers, constraints
ob_cube.location = (0.0, 0.0, 0.0)
ob_cube.scale = (3.0, 3.0, 3.0)
ob_cube.lock_rotations_4d = False
ob_cube.empty_display_type = 'ARROWS'
ob_cube.lineart.crease_threshold = 0.0

# ---- collection membership
col_collection.objects.link(ob_cube)

# ---- scene / render settings (as saved in the file)
scene.frame_start = 1; scene.frame_end = 250; scene.frame_set(1)
scene.render.engine = 'BLENDER_EEVEE_NEXT'
scene.cycles.sampling_pattern = 'TABULATED_SOBOL'
scene.view_settings.view_transform = 'Filmic'
bpy.context.view_layer.update()

# ---- added for rendering (the .blend has no active camera and no usable light): camera, sun
cam_auto = bpy.data.cameras.new('AutoCamera')
cam_auto.lens = 50.0
cam_auto.sensor_width = 36.0
cam_auto.clip_end = 1000.0
ob_auto_camera = bpy.data.objects.new('AutoCamera', cam_auto)
scene.collection.objects.link(ob_auto_camera)
ob_auto_camera.location = (14.7231, -14.7856, 11.1966)
ob_auto_camera.rotation_euler = (1.09748, -7.21219e-08, 0.694738)
scene.camera = ob_auto_camera
light_auto_sun = bpy.data.lights.new('AutoSun', 'SUN')
light_auto_sun.energy = 3.0
light_auto_sun.angle = 0.0523599
ob_auto_sun = bpy.data.objects.new('AutoSun', light_auto_sun)
scene.collection.objects.link(ob_auto_sun)
ob_auto_sun.rotation_euler = (0.872665, 0.174533, 0.523599)
bpy.context.view_layer.update()
